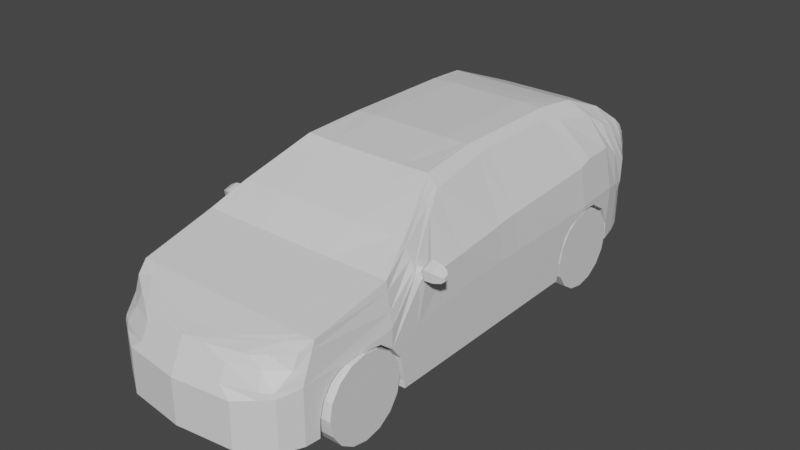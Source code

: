 # Source: MiniVan_Car.blend  (saved by Blender 2.80.75; exported with 4.5.12 LTS)
import bpy
from mathutils import Matrix  # noqa: F401  (used for matrix-valued properties, if any)

bpy.ops.wm.read_factory_settings(use_empty=True)
scene = bpy.context.scene
scene.name = 'Scene'

# ---- collections
col_collection = bpy.data.collections.new('Collection'); scene.collection.children.link(col_collection)

# ---- images (referenced by path relative to the original .blend; pixels are not part of the script)
import os
ASSET_DIR = os.environ.get("B2B_ASSET_DIR", "")  # directory of the original .blend (textures are referenced by path, not embedded)
HERE = os.path.dirname(os.path.abspath(__file__))  # packed textures are extracted next to this script under _unpacked/

def load_image(name, relpath, width, height, colorspace="sRGB"):
    """Load a texture the original file referenced (path relative to the .blend, or extracted next to this script)."""
    p = next((c for c in (os.path.join(HERE, relpath), os.path.join(ASSET_DIR, relpath)) if relpath and os.path.exists(c)), "")
    if p:
        img = bpy.data.images.load(p, check_existing=True)
        img.name = name
    else:  # same state as the original file: an image datablock whose file is absent (Cycles renders it pink)
        img = bpy.data.images.new(name, width, height)
        img.source = "FILE"
        img.filepath = "//" + (relpath or name)
    img.colorspace_settings.name = colorspace
    return img
img_minivan_car_texture_psd = load_image('MiniVan Car_Texture.psd', 'MiniVan Car_Texture.psd', 1024, 1024, 'sRGB')

# ---- materials (node trees are filled in below, after node groups)
mat_material = bpy.data.materials.new('Material')

# ---- material node trees
mat_material.use_nodes = True; mat_material.node_tree.nodes.clear()
_N = mat_material.node_tree.nodes; _L = mat_material.node_tree.links
n0 = _N.new('ShaderNodeOutputMaterial'); n0.name = 'Material Output'; n0.location = (300, 300)
n1 = _N.new('ShaderNodeBsdfPrincipled'); n1.name = 'Principled BSDF'; n1.location = (10, 300)
n1.distribution = 'GGX'
n1.subsurface_method = 'BURLEY'
n1.inputs[3].default_value = 1.45
n1.inputs[27].default_value = (0.0, 0.0, 0.0, 1.0)
n1.inputs[28].default_value = 1.0
n2 = _N.new('ShaderNodeTexImage'); n2.name = 'Image Texture'; n2.location = (-375, 261)
n2.image = img_minivan_car_texture_psd
_L.new(n1.outputs[0], n0.inputs[0])
n0.is_active_output = True

# ---- world
world_world = bpy.data.worlds.new('World'); scene.world = world_world
world_world.use_nodes = True; world_world.node_tree.nodes.clear()
_N = world_world.node_tree.nodes; _L = world_world.node_tree.links
n0 = _N.new('ShaderNodeOutputWorld'); n0.name = 'World Output'; n0.location = (300, 300)
n1 = _N.new('ShaderNodeBackground'); n1.name = 'Background'; n1.location = (10, 300)
n1.inputs[0].default_value = (0.05088, 0.05088, 0.05088, 1.0)
_L.new(n1.outputs[0], n0.inputs[0])
n0.is_active_output = True
world_world.color = (0.05088, 0.05088, 0.05088)
world_world.use_sun_shadow = False
world_world.sun_shadow_jitter_overblur = 0.0

# ---- meshes
me_cube_001 = bpy.data.meshes.new('Cube.001')
me_cube_001.from_pydata([(0.8071, 2.27, 0.4512), (0.8017, 2.399, -0.5036), (0.5696, -2.325, 0.08852), (0.5388, -2.515, -0.6454), (0.9445, -1.292, 0.3583), (1.0, -1.145, -0.6454), (0.6339, -0.4347, 0.8305), (1.0, -0.4347, -0.6454), (0.8504, -0.986, 0.5294), (1.0, -0.986, -0.6454), (1.0, 0.1354, -0.6454), (0.5955, 0.1354, 0.8712), (1.0, 0.3512, -0.6454), (0.5955, 0.3512, 0.8712), (1.0, 1.011, -0.6454), (0.5955, 1.206, 0.8712), (0.6293, 1.62, 0.8354), (0.608, 1.388, 0.858), (0.9299, 2.096, -0.5633), (0.7049, 1.997, 0.6821), (0.8994, 2.204, -0.5444), (0.7896, 2.218, 0.5082), (0.5388, -2.515, -0.3794), (0.8082, 2.386, 0.2189), (1.0, -1.292, -0.2086), (0.9898, -0.4347, 0.2357), (0.9965, -0.974, 0.2054), (0.9741, 0.1009, 0.2782), (0.9681, 0.3166, 0.2944), (0.9539, 1.381, 0.3329), (0.9181, 1.869, 0.3611), (0.9397, 1.535, 0.3714), (0.9231, 2.194, 0.1448), (0.8622, 2.285, 0.1986), (0.5388, -2.514, -0.2178), (0.8155, 2.329, 0.3556), (1.0, -1.292, -0.02686), (0.7346, -0.4347, 0.7235), (0.9564, -0.986, 0.3261), (0.6745, 0.1851, 0.7874), (0.6612, 0.3274, 0.8015), (0.6656, 1.168, 0.7968), (0.7751, 1.751, 0.6805), (0.7144, 1.349, 0.7449), (0.8615, 2.056, 0.4769), (0.8796, 2.209, 0.3214), (0.5388, -2.515, -0.5018), (0.7698, 2.462, -0.1855), (1.0, -0.4347, -0.1078), (1.0, -0.986, -0.224), (1.0, 0.1354, -0.1078), (1.0, 0.3512, -0.1078), (1.0, 1.206, -0.1511), (0.9655, 1.922, -0.1078), (0.9224, 2.133, -0.1856), (0.8582, 2.286, -0.2086), (0.9119, -2.019, 0.2016), (0.9119, -2.15, -0.6454), (0.9119, -2.15, -0.3705), (0.9119, -2.15, -0.1328), (0.9119, -2.15, -0.4973), (0.5388, -2.515, -0.4851), (0.7995, 2.403, -0.1391), (-0.003246, -2.03, -0.6454), (1.0, -0.4347, -0.06289), (1.0, -0.986, -0.1669), (1.0, 0.1307, -0.05671), (1.0, 0.3465, -0.05435), (1.0, 1.23, -0.04876), (0.9669, 1.914, -0.04346), (1.0, 1.41, -0.04316), (0.9171, 2.198, -0.0972), (0.8513, 2.309, -0.1204), (0.9119, -2.15, -0.48), (0.8653, -2.135, 0.1255), (0.8238, -2.334, -0.3749), (0.8238, -2.334, -0.1753), (0.8238, -2.334, -0.4995), (0.8238, -2.334, -0.6454), (0.8238, -2.334, -0.4825), (0.375, -1.292, 0.352), (0.375, -1.145, -0.6454), (0.375, 2.34, 0.4309), (0.202, -2.555, -0.6454), (0.375, 2.484, -0.5036), (0.202, -2.413, 0.07671), (0.375, -0.4347, -0.6454), (0.375, -0.4347, 0.8258), (0.375, -0.986, -0.6454), (0.375, -0.986, 0.5497), (0.375, 0.1354, 0.8818), (0.375, 0.1354, -0.6454), (0.375, 0.3512, -0.6454), (0.375, 0.3512, 0.8818), (0.375, 1.206, 0.8818), (0.375, 1.011, -0.6454), (0.375, 1.921, -0.5782), (0.375, 1.62, 0.8326), (0.375, 1.388, 0.8637), (0.375, 2.065, 0.6691), (0.375, 2.166, -0.5633), (0.375, 2.266, -0.5444), (0.375, 2.281, 0.4845), (0.375, 2.469, 0.2189), (0.202, -2.555, -0.3794), (0.375, 2.405, 0.3556), (0.202, -2.555, -0.2178), (0.202, -2.555, -0.5018), (0.375, 2.554, -0.1855), (0.342, -2.028, 0.2016), (0.342, -2.16, -0.6454), (0.202, -2.555, -0.4851), (0.375, 2.488, -0.1391), (0.3089, -2.291, 0.1173), (0.3089, -2.358, -0.6454), (0.4265, -2.419, 0.00847), (0.8136, 2.283, 0.4306), (0.9565, -1.292, 0.275), (0.6557, -0.4347, 0.8074), (0.8733, -0.986, 0.4854), (0.6126, 0.1462, 0.8531), (0.6097, 0.3461, 0.8562), (0.6107, 1.198, 0.8551), (0.6608, 1.648, 0.8019), (0.631, 1.379, 0.8336), (0.7431, 2.01, 0.6377), (0.8129, 2.216, 0.4678), (0.9119, -2.047, 0.1293), (0.8549, -2.187, 0.001037), (0.375, 2.354, 0.4147), (0.202, -2.429, 0.04301), (0.4267, -2.489, -0.1364), (0.811, 2.308, 0.3893), (0.9804, -1.292, 0.109), (0.6991, -0.4347, 0.7613), (0.919, -0.986, 0.3978), (0.6466, 0.1676, 0.8169), (0.638, 0.3358, 0.8261), (0.6409, 1.181, 0.823), (0.7237, 1.705, 0.7351), (0.6769, 1.363, 0.7848), (0.8194, 2.035, 0.5493), (0.8592, 2.212, 0.3873), (0.9119, -2.104, -0.01486), (0.8103, -2.331, -0.1298), (0.375, 2.382, 0.3822), (0.202, -2.514, -0.132), (0.8355, -1.292, 0.3571), (0.7244, 2.284, 0.4474), (0.4743, -2.523, -0.6454), (0.5843, -0.4347, 0.8296), (0.7594, -0.986, 0.5333), (0.5533, 0.1354, 0.8732), (0.5533, 0.3512, 0.8732), (0.5533, 1.206, 0.8732), (0.5806, 1.62, 0.8348), (0.5633, 1.388, 0.8591), (0.6417, 2.01, 0.6796), (0.7102, 2.23, 0.5037), (0.7253, 2.402, 0.2189), (0.7484, 2.343, 0.3556), (0.6942, 2.48, -0.1855), (0.8028, -2.02, 0.2016), (0.7182, 2.42, -0.1391), (0.7252, -2.118, 0.1615), (0.8803, -1.145, -0.6454), (0.72, 2.415, -0.5036), (0.5155, -2.337, 0.08979), (0.8803, -0.4347, -0.6454), (0.8803, -0.986, -0.6454), (0.8803, 0.1354, -0.6454), (0.8803, 0.3512, -0.6454), (0.8803, 1.011, -0.6454), (0.8236, 2.109, -0.5633), (0.799, 2.216, -0.5444), (0.4743, -2.523, -0.3794), (0.4743, -2.523, -0.2178), (0.4743, -2.523, -0.5018), (0.8028, -2.152, -0.6454), (0.4743, -2.523, -0.4851), (0.7252, -2.338, -0.6454), (0.3811, -2.422, 0.01304), (0.7296, 2.297, 0.4275), (0.74, 2.322, 0.388), (0.3813, -2.492, -0.1319), (0.6801, -2.257, 0.1011), (0.7033, -2.41, -0.3768), (0.7033, -2.41, -0.1933), (0.7033, -2.41, -0.5005), (0.7033, -2.41, -0.4836), (0.7033, -2.41, -0.6454), (0.2637, -2.343, 0.1019), (0.2637, -2.442, -0.6454), (0.6738, -2.321, 0.004179), (0.7186, -2.389, -0.1314), (0.6365, -2.211, 0.1307), (0.6191, -2.416, -0.6454), (1.0, -0.6044, -0.6454), (0.7005, -0.6044, 0.7378), (0.9929, -0.6044, 0.2232), (0.8028, -0.6044, 0.6012), (1.0, -0.6044, -0.1435), (1.0, -0.6044, -0.0949), (0.375, -0.6044, 0.7409), (0.375, -0.6044, -0.6454), (0.7226, -0.6044, 0.7083), (0.7667, -0.6044, 0.6494), (0.6382, -0.6044, 0.7384), (0.8803, -0.6044, -0.6454), (0.6696, 1.821, 0.7537), (0.9528, 1.984, -0.5703), (0.9208, 2.042, 0.2458), (0.8319, 1.913, 0.572), (0.9425, 2.034, -0.1492), (0.9404, 2.065, -0.0721), (0.375, 1.838, 0.7527), (0.375, 2.052, -0.5703), (0.7047, 1.841, 0.7144), (0.7747, 1.881, 0.6361), (0.6132, 1.828, 0.7521), (0.8421, 1.997, -0.5703), (0.9871, 1.593, -0.09306), (0.9736, 1.881, -0.3945), (0.9706, 1.897, -0.5757), (1.0, 1.396, -0.0896), (0.8586, 1.896, -0.5765), (0.9758, 1.796, -0.2206), (1.0, 1.037, -0.4091), (1.0, 1.105, -0.2474), (1.0, -1.208, -0.3211), (1.0, -1.19, -0.3455), (0.9631, -1.652, -0.09635), (0.9264, -2.009, -0.4823), (0.9258, -2.015, -0.6454), (0.9269, -2.004, -0.4629), (0.9302, -1.972, -0.3369), (0.9378, -1.898, -0.2086), (0.946, -1.818, -0.1439), (0.9877, -1.412, -0.1158), (0.9287, -1.986, -0.3792), (1.0, -1.147, -0.5757), (0.3559, -2.024, -0.6454), (0.8167, -2.016, -0.6454), (0.9919, -1.195, -0.4968), (0.9919, -1.225, -0.3475), (0.9919, -1.31, -0.2209), (0.9919, -1.436, -0.1363), (0.9919, -1.586, -0.1066), (0.9919, -1.735, -0.1363), (0.9919, -1.861, -0.2209), (0.9919, -1.946, -0.3475), (0.9919, -1.976, -0.4968), (0.9919, -1.946, -0.6461), (0.9919, -1.861, -0.7727), (0.9919, -1.735, -0.8572), (0.9919, -1.586, -0.8869), (0.9919, -1.436, -0.8572), (0.9919, -1.31, -0.7727), (0.9919, -1.225, -0.6461), (0.709, -1.195, -0.4968), (0.709, -1.225, -0.3475), (0.709, -1.31, -0.2209), (0.709, -1.436, -0.1363), (0.709, -1.586, -0.1066), (0.709, -1.735, -0.1363), (0.709, -1.861, -0.2209), (0.709, -1.946, -0.3475), (0.709, -1.976, -0.4968), (0.709, -1.946, -0.6461), (0.709, -1.861, -0.7727), (0.709, -1.735, -0.8572), (0.709, -1.586, -0.8869), (0.709, -1.436, -0.8572), (0.709, -1.31, -0.7727), (0.709, -1.225, -0.6461), (0.9919, 1.845, -0.4968), (0.9919, 1.816, -0.3475), (0.9919, 1.731, -0.2209), (0.9919, 1.605, -0.1363), (0.9919, 1.455, -0.1066), (0.9919, 1.306, -0.1363), (0.9919, 1.179, -0.2209), (0.9919, 1.095, -0.3475), (0.9919, 1.065, -0.4968), (0.9919, 1.095, -0.6461), (0.9919, 1.179, -0.7727), (0.9919, 1.306, -0.8572), (0.9919, 1.455, -0.8869), (0.9919, 1.605, -0.8572), (0.9919, 1.731, -0.7727), (0.9919, 1.816, -0.6461), (0.709, 1.845, -0.4968), (0.709, 1.816, -0.3475), (0.709, 1.731, -0.2209), (0.709, 1.605, -0.1363), (0.709, 1.455, -0.1066), (0.709, 1.306, -0.1363), (0.709, 1.179, -0.2209), (0.709, 1.095, -0.3475), (0.709, 1.065, -0.4968), (0.709, 1.095, -0.6461), (0.709, 1.179, -0.7727), (0.709, 1.306, -0.8572), (0.709, 1.455, -0.8869), (0.709, 1.605, -0.8572), (0.709, 1.731, -0.7727), (0.709, 1.816, -0.6461), (-0.001732, 1.206, -0.1511), (-0.001732, 1.593, -0.09306), (-0.001732, 1.881, -0.3945), (-0.001732, 1.396, -0.0896), (-0.001732, 1.037, -0.4091), (-0.001732, 1.105, -0.2474), (-0.00183, -1.208, -0.3211), (-0.00183, -1.19, -0.3455), (-0.00183, -1.652, -0.09635), (-0.00183, -2.009, -0.4823), (-0.00183, -2.004, -0.4629), (-0.00183, -1.972, -0.3369), (-0.00183, -1.898, -0.2086), (-0.00183, -1.818, -0.1439), (-0.00183, -1.412, -0.1158), (-0.00183, -1.986, -0.3792), (-0.00183, -1.147, -0.5757), (1.004, -0.9102, 0.184), (0.9697, -0.984, 0.2861), (0.955, -0.9216, 0.3204), (0.9769, -0.8491, 0.2672), (0.9896, -0.8519, 0.229), (1.005, -0.9388, 0.2464), (1.008, -0.8904, 0.2305), (0.9935, -0.9509, 0.3066), (0.9888, -0.9074, 0.3322), (0.9961, -0.8501, 0.2925), (1.001, -0.8499, 0.264), (1.174, -0.9395, 0.2598), (1.175, -0.8652, 0.2433), (1.173, -0.9517, 0.3218), (1.172, -0.8652, 0.3482), (1.173, -0.8652, 0.3073), (1.174, -0.8652, 0.2779), (1.039, -0.8652, 0.278), (1.038, -0.8652, 0.3258), (1.036, -0.8652, 0.3924), (1.038, -0.9854, 0.3494), (1.041, -0.8652, 0.2217), (1.04, -0.9655, 0.2485), (1.111, -0.8652, 0.2242), (1.107, -0.8652, 0.3822), (1.11, -0.8652, 0.2763), (1.109, -0.8652, 0.3205), (1.108, -0.9789, 0.3424), (1.111, -0.9605, 0.249), (1.194, -0.9175, 0.2763), (1.194, -0.8802, 0.268), (1.193, -0.9237, 0.3075), (1.193, -0.8802, 0.3208), (1.193, -0.8802, 0.3002), (1.193, -0.8802, 0.2854), (1.001, -0.8336, 0.1938), (0.9319, -0.9252, 0.3699), (0.0, -2.58, -0.6454), (0.0, 2.359, 0.4309), (0.0, 2.502, -0.5036), (0.0, -2.437, 0.07671), (-0.8071, 2.27, 0.4512), (-0.8017, 2.399, -0.5036), (-0.5696, -2.325, 0.08852), (-0.5388, -2.515, -0.6454), (0.0, -1.292, 0.352), (0.0, -1.145, -0.6454), (-0.9445, -1.292, 0.3583), (-1.0, -1.145, -0.6454), (0.0, -0.4347, -0.6454), (-0.6339, -0.4347, 0.8305), (0.0, -0.4347, 0.8258), (-1.0, -0.4347, -0.6454), (0.0, -0.986, -0.6454), (-0.8504, -0.986, 0.5294), (0.0, -0.986, 0.5497), (-1.0, -0.986, -0.6454), (0.0, 0.1354, -0.6454), (-1.0, 0.1354, -0.6454), (-0.5955, 0.1354, 0.8712), (0.0, 0.1354, 0.8818), (-1.0, 0.3512, -0.6454), (0.0, 0.3512, -0.6454), (-0.5955, 0.3512, 0.8712), (0.0, 0.3512, 0.8818), (-1.0, 1.011, -0.6454), (0.0, 1.011, -0.6454), (-0.5955, 1.206, 0.8712), (0.0, 1.206, 0.8818), (0.0, 1.921, -0.5782), (-0.6293, 1.62, 0.8354), (0.0, 1.62, 0.8326), (-0.608, 1.388, 0.858), (0.0, 1.388, 0.8637), (-0.9299, 2.096, -0.5633), (0.0, 2.166, -0.5633), (-0.7049, 1.997, 0.6821), (0.0, 2.065, 0.6691), (-0.8994, 2.204, -0.5444), (0.0, 2.285, -0.5444), (-0.7896, 2.218, 0.5082), (0.0, 2.3, 0.4845), (0.0, 2.488, 0.2189), (-0.5388, -2.515, -0.3794), (-0.8082, 2.386, 0.2189), (-1.0, -1.292, -0.2086), (0.0, -2.58, -0.3794), (-0.9898, -0.4347, 0.2357), (-0.9965, -0.974, 0.2054), (-0.9741, 0.1009, 0.2782), (-0.9681, 0.3166, 0.2944), (-0.9539, 1.381, 0.3329), (-0.9181, 1.869, 0.3611), (-0.9397, 1.535, 0.3714), (-0.9231, 2.194, 0.1448), (-0.8622, 2.285, 0.1986), (0.0, 2.424, 0.3556), (-0.5388, -2.514, -0.2178), (-0.8155, 2.329, 0.3556), (-1.0, -1.292, -0.02686), (0.0, -2.58, -0.2178), (-0.7346, -0.4347, 0.7235), (-0.9564, -0.986, 0.3261), (-0.6745, 0.1851, 0.7874), (-0.6612, 0.3274, 0.8015), (-0.6656, 1.168, 0.7968), (-0.7751, 1.751, 0.6805), (-0.7144, 1.349, 0.7449), (-0.8615, 2.056, 0.4769), (-0.8796, 2.209, 0.3214), (0.0, 2.573, -0.1855), (-0.5388, -2.515, -0.5018), (-0.7698, 2.462, -0.1855), (0.0, -2.58, -0.5018), (-1.0, -0.4347, -0.1078), (-1.0, -0.986, -0.224), (-1.0, 0.1354, -0.1078), (-1.0, 0.3512, -0.1078), (-1.0, 1.206, -0.1511), (-0.9655, 1.922, -0.1078), (-0.9224, 2.133, -0.1856), (-0.8582, 2.286, -0.2086), (-0.9119, -2.019, 0.2016), (0.0, -2.166, -0.6454), (0.0, -2.034, 0.2016), (-0.9119, -2.15, -0.6454), (-0.9119, -2.15, -0.3705), (-0.9119, -2.15, -0.1328), (-0.9119, -2.15, -0.4973), (0.0, 2.507, -0.1391), (-0.5388, -2.515, -0.4851), (-0.7995, 2.403, -0.1391), (0.0, -2.58, -0.4851), (-1.0, -0.4347, -0.06289), (-1.0, -0.986, -0.1669), (-1.0, 0.1307, -0.05671), (-1.0, 0.3465, -0.05435), (-1.0, 1.23, -0.04876), (-0.9669, 1.914, -0.04346), (-1.0, 1.41, -0.04316), (-0.9171, 2.198, -0.0972), (-0.8513, 2.309, -0.1204), (-0.9119, -2.15, -0.48), (-0.8653, -2.135, 0.1255), (0.0, -2.373, -0.6454), (0.0, -2.306, 0.1119), (-0.8238, -2.334, -0.3749), (-0.8238, -2.334, -0.1753), (-0.8238, -2.334, -0.4995), (-0.8238, -2.334, -0.6454), (-0.8238, -2.334, -0.4825), (-0.375, -1.292, 0.352), (-0.375, -1.145, -0.6454), (-0.375, 2.34, 0.4309), (-0.202, -2.555, -0.6454), (-0.375, 2.484, -0.5036), (-0.202, -2.413, 0.07671), (-0.375, -0.4347, -0.6454), (-0.375, -0.4347, 0.8258), (-0.375, -0.986, -0.6454), (-0.375, -0.986, 0.5497), (-0.375, 0.1354, 0.8818), (-0.375, 0.1354, -0.6454), (-0.375, 0.3512, -0.6454), (-0.375, 0.3512, 0.8818), (-0.375, 1.206, 0.8818), (-0.375, 1.011, -0.6454), (-0.375, 1.921, -0.5782), (-0.375, 1.62, 0.8326), (-0.375, 1.388, 0.8637), (-0.375, 2.065, 0.6691), (-0.375, 2.166, -0.5633), (-0.375, 2.266, -0.5444), (-0.375, 2.281, 0.4845), (-0.375, 2.469, 0.2189), (-0.202, -2.555, -0.3794), (-0.375, 2.405, 0.3556), (-0.202, -2.555, -0.2178), (-0.202, -2.555, -0.5018), (-0.375, 2.554, -0.1855), (-0.342, -2.028, 0.2016), (-0.342, -2.16, -0.6454), (-0.202, -2.555, -0.4851), (-0.375, 2.488, -0.1391), (-0.3089, -2.291, 0.1173), (-0.3089, -2.358, -0.6454), (0.0, 2.373, 0.4147), (-0.4265, -2.419, 0.00847), (-0.8136, 2.283, 0.4306), (-0.9565, -1.292, 0.275), (0.0, -2.449, 0.05299), (-0.6557, -0.4347, 0.8074), (-0.8733, -0.986, 0.4854), (-0.6126, 0.1462, 0.8531), (-0.6097, 0.3461, 0.8562), (-0.6107, 1.198, 0.8551), (-0.6608, 1.648, 0.8019), (-0.631, 1.379, 0.8336), (-0.7431, 2.01, 0.6377), (-0.8129, 2.216, 0.4678), (-0.9119, -2.047, 0.1293), (-0.8549, -2.187, 0.001037), (-0.375, 2.354, 0.4147), (-0.202, -2.429, 0.04301), (0.0, 2.401, 0.3822), (-0.4267, -2.489, -0.1364), (-0.811, 2.308, 0.3893), (-0.9804, -1.292, 0.109), (0.0, -2.539, -0.1342), (-0.6991, -0.4347, 0.7613), (-0.919, -0.986, 0.3978), (-0.6466, 0.1676, 0.8169), (-0.638, 0.3358, 0.8261), (-0.6409, 1.181, 0.823), (-0.7237, 1.705, 0.7351), (-0.6769, 1.363, 0.7848), (-0.8194, 2.035, 0.5493), (-0.8592, 2.212, 0.3873), (-0.9119, -2.104, -0.01486), (-0.8103, -2.331, -0.1298), (-0.375, 2.382, 0.3822), (-0.202, -2.514, -0.132), (-0.8355, -1.292, 0.3571), (-0.7244, 2.284, 0.4474), (-0.4743, -2.523, -0.6454), (-0.5843, -0.4347, 0.8296), (-0.7594, -0.986, 0.5333), (-0.5533, 0.1354, 0.8732), (-0.5533, 0.3512, 0.8732), (-0.5533, 1.206, 0.8732), (-0.5806, 1.62, 0.8348), (-0.5633, 1.388, 0.8591), (-0.6417, 2.01, 0.6796), (-0.7102, 2.23, 0.5037), (-0.7253, 2.402, 0.2189), (-0.7484, 2.343, 0.3556), (-0.6942, 2.48, -0.1855), (-0.8028, -2.02, 0.2016), (-0.7182, 2.42, -0.1391), (-0.7252, -2.118, 0.1615), (-0.8803, -1.145, -0.6454), (-0.72, 2.415, -0.5036), (-0.5155, -2.337, 0.08979), (-0.8803, -0.4347, -0.6454), (-0.8803, -0.986, -0.6454), (-0.8803, 0.1354, -0.6454), (-0.8803, 0.3512, -0.6454), (-0.8803, 1.011, -0.6454), (-0.8236, 2.109, -0.5633), (-0.799, 2.216, -0.5444), (-0.4743, -2.523, -0.3794), (-0.4743, -2.523, -0.2178), (-0.4743, -2.523, -0.5018), (-0.8028, -2.152, -0.6454), (-0.4743, -2.523, -0.4851), (-0.7252, -2.338, -0.6454), (-0.3811, -2.422, 0.01304), (-0.7296, 2.297, 0.4275), (-0.74, 2.322, 0.388), (-0.3813, -2.492, -0.1319), (-0.6801, -2.257, 0.1011), (0.0, -2.46, -0.6454), (0.0, -2.361, 0.09653), (-0.7033, -2.41, -0.3768), (-0.7033, -2.41, -0.1933), (-0.7033, -2.41, -0.5005), (-0.7033, -2.41, -0.4836), (-0.7033, -2.41, -0.6454), (-0.2637, -2.343, 0.1019), (-0.2637, -2.442, -0.6454), (-0.6738, -2.321, 0.004179), (-0.7186, -2.389, -0.1314), (-0.6365, -2.211, 0.1307), (-0.6191, -2.416, -0.6454), (-1.0, -0.6044, -0.6454), (0.0, -0.6044, -0.6454), (-0.7005, -0.6044, 0.7378), (0.0, -0.6044, 0.7409), (-0.9929, -0.6044, 0.2232), (-0.8028, -0.6044, 0.6012), (-1.0, -0.6044, -0.1435), (-1.0, -0.6044, -0.0949), (-0.375, -0.6044, 0.7409), (-0.375, -0.6044, -0.6454), (-0.7226, -0.6044, 0.7083), (-0.7667, -0.6044, 0.6494), (-0.6382, -0.6044, 0.7384), (-0.8803, -0.6044, -0.6454), (0.0, 2.052, -0.5703), (-0.6696, 1.821, 0.7537), (0.0, 1.857, 0.7455), (-0.9528, 1.984, -0.5703), (-0.9208, 2.042, 0.2458), (-0.8319, 1.913, 0.572), (-0.9425, 2.034, -0.1492), (-0.9404, 2.065, -0.0721), (-0.375, 1.838, 0.7527), (-0.375, 2.052, -0.5703), (-0.7047, 1.841, 0.7144), (-0.7747, 1.881, 0.6361), (-0.6132, 1.828, 0.7521), (-0.8421, 1.997, -0.5703), (-0.9871, 1.593, -0.09306), (-0.9736, 1.881, -0.3945), (-0.9706, 1.897, -0.5757), (-1.0, 1.396, -0.0896), (-0.8586, 1.896, -0.5765), (-0.9758, 1.796, -0.2206), (-1.0, 1.037, -0.4091), (-1.0, 1.105, -0.2474), (-1.0, -1.208, -0.3211), (-1.0, -1.19, -0.3455), (-0.9631, -1.652, -0.09635), (-0.9264, -2.009, -0.4823), (-0.9258, -2.015, -0.6454), (-0.9269, -2.004, -0.4629), (-0.9302, -1.972, -0.3369), (-0.9378, -1.898, -0.2086), (-0.946, -1.818, -0.1439), (-0.9877, -1.412, -0.1158), (-0.9287, -1.986, -0.3792), (-1.0, -1.147, -0.5757), (-0.3559, -2.024, -0.6454), (-0.8167, -2.016, -0.6454), (-0.9919, -1.195, -0.4968), (-0.9919, -1.225, -0.3475), (-0.9919, -1.31, -0.2209), (-0.9919, -1.436, -0.1363), (-0.9919, -1.586, -0.1066), (-0.9919, -1.735, -0.1363), (-0.9919, -1.861, -0.2209), (-0.9919, -1.946, -0.3475), (-0.9919, -1.976, -0.4968), (-0.9919, -1.946, -0.6461), (-0.9919, -1.861, -0.7727), (-0.9919, -1.735, -0.8572), (-0.9919, -1.586, -0.8869), (-0.9919, -1.436, -0.8572), (-0.9919, -1.31, -0.7727), (-0.9919, -1.225, -0.6461), (-0.709, -1.195, -0.4968), (-0.709, -1.225, -0.3475), (-0.709, -1.31, -0.2209), (-0.709, -1.436, -0.1363), (-0.709, -1.586, -0.1066), (-0.709, -1.735, -0.1363), (-0.709, -1.861, -0.2209), (-0.709, -1.946, -0.3475), (-0.709, -1.976, -0.4968), (-0.709, -1.946, -0.6461), (-0.709, -1.861, -0.7727), (-0.709, -1.735, -0.8572), (-0.709, -1.586, -0.8869), (-0.709, -1.436, -0.8572), (-0.709, -1.31, -0.7727), (-0.709, -1.225, -0.6461), (-0.9919, 1.845, -0.4968), (-0.9919, 1.816, -0.3475), (-0.9919, 1.731, -0.2209), (-0.9919, 1.605, -0.1363), (-0.9919, 1.455, -0.1066), (-0.9919, 1.306, -0.1363), (-0.9919, 1.179, -0.2209), (-0.9919, 1.095, -0.3475), (-0.9919, 1.065, -0.4968), (-0.9919, 1.095, -0.6461), (-0.9919, 1.179, -0.7727), (-0.9919, 1.306, -0.8572), (-0.9919, 1.455, -0.8869), (-0.9919, 1.605, -0.8572), (-0.9919, 1.731, -0.7727), (-0.9919, 1.816, -0.6461), (-0.709, 1.845, -0.4968), (-0.709, 1.816, -0.3475), (-0.709, 1.731, -0.2209), (-0.709, 1.605, -0.1363), (-0.709, 1.455, -0.1066), (-0.709, 1.306, -0.1363), (-0.709, 1.179, -0.2209), (-0.709, 1.095, -0.3475), (-0.709, 1.065, -0.4968), (-0.709, 1.095, -0.6461), (-0.709, 1.179, -0.7727), (-0.709, 1.306, -0.8572), (-0.709, 1.455, -0.8869), (-0.709, 1.605, -0.8572), (-0.709, 1.731, -0.7727), (-0.709, 1.816, -0.6461), (0.001732, 1.796, -0.2206), (0.00183, -1.292, -0.2086), (-1.004, -0.9102, 0.184), (-0.9697, -0.984, 0.2861), (-0.955, -0.9216, 0.3204), (-0.9769, -0.8491, 0.2672), (-0.9896, -0.8519, 0.229), (-1.005, -0.9388, 0.2464), (-1.008, -0.8904, 0.2305), (-0.9935, -0.9509, 0.3066), (-0.9888, -0.9074, 0.3322), (-0.9961, -0.8501, 0.2925), (-1.001, -0.8499, 0.264), (-1.174, -0.9395, 0.2598), (-1.175, -0.8652, 0.2433), (-1.173, -0.9517, 0.3218), (-1.172, -0.8652, 0.3482), (-1.173, -0.8652, 0.3073), (-1.174, -0.8652, 0.2779), (-1.039, -0.8652, 0.278), (-1.038, -0.8652, 0.3258), (-1.036, -0.8652, 0.3924), (-1.038, -0.9854, 0.3494), (-1.041, -0.8652, 0.2217), (-1.04, -0.9655, 0.2485), (-1.111, -0.8652, 0.2242), (-1.107, -0.8652, 0.3822), (-1.11, -0.8652, 0.2763), (-1.109, -0.8652, 0.3205), (-1.108, -0.9789, 0.3424), (-1.111, -0.9605, 0.249), (-1.194, -0.9175, 0.2763), (-1.194, -0.8802, 0.268), (-1.193, -0.9237, 0.3075), (-1.193, -0.8802, 0.3208), (-1.193, -0.8802, 0.3002), (-1.193, -0.8802, 0.2854), (-1.001, -0.8336, 0.1938), (-0.9319, -0.9252, 0.3699)], [], [(120, 11, 6, 118), (89, 379, 369, 80), (130, 85, 364, 514), (196, 190, 3, 149), (169, 9, 5, 165), (119, 8, 4, 117), (182, 148, 0, 116), (193, 185, 2, 115), (170, 10, 7, 168), (191, 586, 364, 85), (90, 384, 375, 87), (205, 198, 8, 119), (208, 197, 9, 169), (203, 601, 379, 89), (93, 388, 384, 90), (171, 12, 10, 170), (121, 13, 11, 120), (122, 15, 13, 121), (172, 14, 12, 171), (94, 392, 388, 93), (98, 397, 392, 94), (124, 17, 15, 122), (217, 209, 16, 123), (220, 210, 223, 225), (215, 614, 395, 97), (123, 16, 17, 124), (97, 395, 397, 98), (102, 405, 401, 99), (174, 20, 18, 173), (126, 21, 19, 125), (116, 0, 21, 126), (166, 1, 20, 174), (82, 362, 405, 102), (62, 23, 33, 72), (72, 33, 32, 71), (69, 30, 31, 70), (214, 211, 30, 69), (70, 31, 29, 68), (68, 29, 28, 67), (67, 28, 27, 66), (202, 199, 359, 324, 26, 65), (189, 186, 22, 61), (163, 159, 23, 62), (65, 26, 24, 229), (111, 104, 410, 456), (66, 27, 25, 64), (23, 35, 45, 33), (33, 45, 44, 32), (30, 42, 43, 31), (211, 212, 42, 30), (31, 43, 41, 29), (29, 41, 40, 28), (28, 40, 39, 27), (324, 359, 328), (186, 187, 34, 22), (159, 160, 35, 23), (26, 325, 38, 36, 24), (104, 106, 424, 410), (27, 39, 37, 25), (10, 50, 48, 7), (83, 107, 437, 361), (9, 49, 230, 240, 5), (166, 161, 47, 1), (190, 188, 46, 3), (197, 201, 49, 9), (12, 51, 50, 10), (210, 213, 53, 222, 223), (20, 55, 54, 18), (1, 47, 55, 20), (80, 369, 448, 109), (117, 4, 56, 127), (50, 66, 64, 48), (107, 111, 456, 437), (49, 65, 229, 230), (161, 163, 62, 47), (188, 189, 61, 46), (201, 202, 65, 49), (51, 67, 66, 50), (52, 68, 67, 51), (213, 214, 69, 53), (53, 69, 70, 224, 221), (55, 72, 71, 54), (47, 62, 72, 55), (60, 73, 79, 77), (57, 60, 77, 78), (58, 59, 76, 75), (73, 58, 75, 79), (109, 448, 469, 113), (127, 56, 74, 128), (178, 57, 78, 180), (447, 110, 114, 468), (162, 109, 113, 164), (434, 453, 112, 108), (177, 179, 111, 107), (147, 80, 109, 162), (363, 434, 108, 84), (149, 177, 107, 83), (175, 176, 106, 104), (406, 420, 105, 103), (179, 175, 104, 111), (453, 406, 103, 112), (148, 82, 102, 158), (363, 84, 101, 403), (403, 101, 100, 399), (158, 102, 99, 157), (155, 97, 98, 156), (219, 215, 97, 155), (612, 216, 96, 393), (156, 98, 94, 154), (154, 94, 93, 153), (390, 95, 92, 386), (386, 92, 91, 381), (153, 93, 90, 152), (207, 203, 89, 151), (599, 204, 88, 377), (152, 90, 87, 150), (195, 191, 85, 167), (381, 91, 86, 373), (510, 362, 82, 129), (377, 88, 81, 370), (585, 192, 83, 361), (181, 167, 85, 130), (151, 89, 80, 147), (184, 181, 130, 146), (528, 510, 129, 145), (143, 127, 128, 144), (133, 117, 127, 143), (132, 116, 126, 142), (142, 126, 125, 141), (139, 123, 124, 140), (218, 217, 123, 139), (140, 124, 122, 138), (138, 122, 121, 137), (137, 121, 120, 136), (206, 205, 119, 135), (194, 193, 115, 131), (183, 182, 116, 132), (135, 119, 117, 133), (146, 130, 514, 532), (136, 120, 118, 134), (39, 136, 134, 37), (106, 146, 532, 424), (38, 135, 133, 36), (160, 183, 132, 35), (187, 194, 131, 34), (200, 206, 135, 38, 360), (40, 137, 136, 39), (41, 138, 137, 40), (43, 140, 138, 41), (212, 218, 139, 42), (42, 139, 140, 43), (45, 142, 141, 44), (35, 132, 142, 45), (36, 133, 143, 59, 231), (59, 143, 144, 76), (420, 528, 145, 105), (176, 184, 146, 106), (34, 131, 184, 176), (105, 145, 183, 160), (145, 129, 182, 183), (131, 115, 181, 184), (8, 151, 147, 4), (115, 2, 167, 181), (185, 195, 167, 2), (11, 152, 150, 6), (198, 207, 151, 8), (13, 153, 152, 11), (15, 154, 153, 13), (17, 156, 154, 15), (209, 219, 155, 16), (16, 155, 156, 17), (21, 158, 157, 19), (0, 148, 158, 21), (61, 22, 175, 179), (22, 34, 176, 175), (3, 46, 177, 149), (4, 147, 162, 56), (46, 61, 179, 177), (56, 162, 164, 74), (110, 178, 180, 114), (108, 112, 163, 161), (235, 236, 237, 231, 59, 58), (84, 108, 161, 166), (103, 105, 160, 159), (112, 103, 159, 163), (84, 166, 174, 101), (101, 174, 173, 100), (216, 220, 225, 96), (95, 172, 171, 92), (92, 171, 170, 91), (204, 208, 169, 88), (91, 170, 168, 86), (129, 82, 148, 182), (88, 169, 165, 81), (192, 196, 149, 83), (114, 180, 196, 192), (74, 164, 195, 185), (76, 144, 194, 187), (144, 128, 193, 194), (468, 114, 192, 585), (164, 113, 191, 195), (77, 79, 189, 188), (78, 77, 188, 190), (75, 76, 187, 186), (79, 75, 186, 189), (113, 469, 586, 191), (128, 74, 185, 193), (180, 78, 190, 196), (86, 168, 208, 204), (6, 150, 207, 198), (37, 134, 206, 200), (134, 118, 205, 206), (373, 86, 204, 599), (150, 87, 203, 207), (48, 64, 202, 201), (7, 48, 201, 197), (25, 37, 200, 199), (64, 25, 199, 202), (87, 375, 601, 203), (168, 7, 197, 208), (118, 6, 198, 205), (100, 173, 220, 216), (19, 157, 219, 209), (44, 141, 218, 212), (141, 125, 217, 218), (399, 100, 216, 612), (157, 99, 215, 219), (54, 71, 214, 213), (18, 54, 213, 210), (32, 44, 212, 211), (71, 32, 211, 214), (99, 401, 614, 215), (173, 18, 210, 220), (125, 19, 209, 217), (221, 226, 222, 53), (14, 227, 228, 52, 51, 12), (224, 70, 68, 52), (231, 238, 24, 36), (110, 447, 63, 241), (234, 239, 235, 58, 73), (178, 110, 241, 242), (232, 234, 73, 60), (57, 178, 242, 233), (233, 232, 60, 57), (244, 245, 246, 247, 248, 249, 250, 251, 252, 253, 254, 255, 256, 257, 258, 243), (260, 259, 274, 273, 272, 271, 270, 269, 268, 267, 266, 265, 264, 263, 262, 261), (254, 253, 269, 270), (247, 246, 262, 263), (255, 254, 270, 271), (248, 247, 263, 264), (256, 255, 271, 272), (249, 248, 264, 265), (257, 256, 272, 273), (250, 249, 265, 266), (258, 257, 273, 274), (251, 250, 266, 267), (244, 243, 259, 260), (243, 258, 274, 259), (252, 251, 267, 268), (245, 244, 260, 261), (253, 252, 268, 269), (246, 245, 261, 262), (276, 277, 278, 279, 280, 281, 282, 283, 284, 285, 286, 287, 288, 289, 290, 275), (292, 291, 306, 305, 304, 303, 302, 301, 300, 299, 298, 297, 296, 295, 294, 293), (286, 285, 301, 302), (279, 278, 294, 295), (287, 286, 302, 303), (280, 279, 295, 296), (288, 287, 303, 304), (281, 280, 296, 297), (289, 288, 304, 305), (282, 281, 297, 298), (290, 289, 305, 306), (283, 282, 298, 299), (276, 275, 291, 292), (275, 290, 306, 291), (284, 283, 299, 300), (277, 276, 292, 293), (285, 284, 300, 301), (278, 277, 293, 294), (221, 224, 310, 308), (226, 221, 308, 712), (228, 227, 311, 312), (224, 52, 307, 310), (222, 226, 712, 309), (52, 228, 312, 307), (390, 311, 227, 14, 172, 95), (96, 225, 223, 222, 309, 393), (236, 235, 318, 319), (231, 237, 320, 315), (234, 232, 316, 317), (239, 234, 317, 322), (237, 236, 319, 320), (240, 230, 314, 323), (235, 239, 322, 318), (24, 238, 321, 713), (230, 229, 313, 314), (229, 24, 713, 313), (238, 231, 315, 321), (81, 165, 5, 240, 323, 370), (233, 242, 241, 63, 316, 232), (332, 331, 344, 343), (324, 328, 334, 330), (327, 326, 332, 333), (26, 324, 330, 329), (328, 327, 333, 334), (325, 26, 329, 331), (326, 325, 331, 332), (349, 350, 339, 340), (347, 349, 340, 336), (329, 330, 345, 346), (330, 334, 341, 345), (352, 347, 336, 335), (351, 352, 335, 337), (333, 332, 343, 342), (342, 343, 348, 350), (348, 351, 337, 338), (331, 329, 346, 344), (350, 348, 338, 339), (334, 333, 342, 341), (343, 344, 351, 348), (344, 346, 352, 351), (346, 345, 347, 352), (345, 341, 349, 347), (341, 342, 350, 349), (338, 337, 355, 356), (340, 339, 357, 358), (336, 340, 358, 354), (337, 335, 353, 355), (339, 338, 356, 357), (335, 336, 354, 353), (353, 354, 358, 357, 356, 355), (360, 38, 325, 326), (199, 200, 360, 326, 327, 328, 359), (517, 515, 374, 383), (484, 475, 369, 379), (527, 514, 364, 480), (597, 548, 368, 591), (568, 564, 372, 380), (516, 513, 371, 378), (581, 512, 365, 547), (594, 511, 367, 584), (569, 567, 376, 382), (592, 480, 364, 586), (485, 482, 375, 384), (608, 516, 378, 600), (611, 568, 380, 598), (606, 484, 379, 601), (488, 485, 384, 388), (570, 569, 382, 385), (518, 517, 383, 387), (519, 518, 387, 391), (571, 570, 385, 389), (489, 488, 388, 392), (493, 489, 392, 397), (521, 519, 391, 396), (622, 520, 394, 613), (625, 630, 628, 615), (620, 492, 395, 614), (520, 521, 396, 394), (492, 493, 397, 395), (497, 494, 401, 405), (573, 572, 398, 402), (523, 522, 400, 404), (512, 523, 404, 365), (565, 573, 402, 366), (477, 497, 405, 362), (455, 465, 419, 408), (465, 464, 418, 419), (462, 463, 417, 416), (619, 462, 416, 616), (463, 461, 415, 417), (461, 460, 414, 415), (460, 459, 413, 414), (605, 458, 412, 714, 749, 602), (590, 454, 407, 587), (562, 455, 408, 558), (458, 634, 409, 412), (506, 456, 410, 499), (459, 457, 411, 413), (408, 419, 433, 422), (419, 418, 432, 433), (416, 417, 431, 430), (616, 416, 430, 617), (417, 415, 429, 431), (415, 414, 428, 429), (414, 413, 427, 428), (714, 718, 749), (587, 407, 421, 588), (558, 408, 422, 559), (412, 409, 423, 426, 715), (499, 410, 424, 501), (413, 411, 425, 427), (382, 376, 438, 440), (478, 361, 437, 502), (380, 372, 645, 635, 439), (565, 366, 436, 560), (591, 368, 435, 589), (598, 380, 439, 604), (385, 382, 440, 441), (615, 628, 627, 443, 618), (402, 398, 444, 445), (366, 402, 445, 436), (475, 504, 448, 369), (513, 524, 446, 371), (440, 438, 457, 459), (502, 437, 456, 506), (439, 635, 634, 458), (560, 436, 455, 562), (589, 435, 454, 590), (604, 439, 458, 605), (441, 440, 459, 460), (442, 441, 460, 461), (618, 443, 462, 619), (443, 626, 629, 463, 462), (445, 444, 464, 465), (436, 445, 465, 455), (452, 472, 474, 466), (449, 473, 472, 452), (450, 470, 471, 451), (466, 474, 470, 450), (504, 508, 469, 448), (524, 525, 467, 446), (577, 579, 473, 449), (447, 468, 509, 505), (561, 563, 508, 504), (434, 503, 507, 453), (576, 502, 506, 578), (546, 561, 504, 475), (363, 479, 503, 434), (548, 478, 502, 576), (574, 499, 501, 575), (406, 498, 500, 420), (578, 506, 499, 574), (453, 507, 498, 406), (547, 557, 497, 477), (363, 403, 496, 479), (403, 399, 495, 496), (557, 556, 494, 497), (554, 555, 493, 492), (624, 554, 492, 620), (612, 393, 491, 621), (555, 553, 489, 493), (553, 552, 488, 489), (390, 386, 487, 490), (386, 381, 486, 487), (552, 551, 485, 488), (610, 550, 484, 606), (599, 377, 483, 607), (551, 549, 482, 485), (596, 566, 480, 592), (381, 373, 481, 486), (510, 526, 477, 362), (377, 370, 476, 483), (585, 361, 478, 593), (580, 527, 480, 566), (550, 546, 475, 484), (583, 545, 527, 580), (528, 544, 526, 510), (542, 543, 525, 524), (531, 542, 524, 513), (530, 541, 523, 512), (541, 540, 522, 523), (538, 539, 521, 520), (623, 538, 520, 622), (539, 537, 519, 521), (537, 536, 518, 519), (536, 535, 517, 518), (609, 534, 516, 608), (595, 529, 511, 594), (582, 530, 512, 581), (534, 531, 513, 516), (545, 532, 514, 527), (535, 533, 515, 517), (427, 425, 533, 535), (501, 424, 532, 545), (426, 423, 531, 534), (559, 422, 530, 582), (588, 421, 529, 595), (603, 750, 426, 534, 609), (428, 427, 535, 536), (429, 428, 536, 537), (431, 429, 537, 539), (617, 430, 538, 623), (430, 431, 539, 538), (433, 432, 540, 541), (422, 433, 541, 530), (423, 636, 451, 542, 531), (451, 471, 543, 542), (420, 500, 544, 528), (575, 501, 545, 583), (421, 575, 583, 529), (500, 559, 582, 544), (544, 582, 581, 526), (529, 583, 580, 511), (378, 371, 546, 550), (511, 580, 566, 367), (584, 367, 566, 596), (383, 374, 549, 551), (600, 378, 550, 610), (387, 383, 551, 552), (391, 387, 552, 553), (396, 391, 553, 555), (613, 394, 554, 624), (394, 396, 555, 554), (404, 400, 556, 557), (365, 404, 557, 547), (454, 578, 574, 407), (407, 574, 575, 421), (368, 548, 576, 435), (371, 446, 561, 546), (435, 576, 578, 454), (446, 467, 563, 561), (505, 509, 579, 577), (503, 560, 562, 507), (640, 450, 451, 636, 642, 641), (479, 565, 560, 503), (498, 558, 559, 500), (507, 562, 558, 498), (479, 496, 573, 565), (496, 495, 572, 573), (621, 491, 630, 625), (490, 487, 570, 571), (487, 486, 569, 570), (607, 483, 568, 611), (486, 481, 567, 569), (526, 581, 547, 477), (483, 476, 564, 568), (593, 478, 548, 597), (509, 593, 597, 579), (467, 584, 596, 563), (471, 588, 595, 543), (543, 595, 594, 525), (468, 585, 593, 509), (563, 596, 592, 508), (472, 589, 590, 474), (473, 591, 589, 472), (470, 587, 588, 471), (474, 590, 587, 470), (508, 592, 586, 469), (525, 594, 584, 467), (579, 597, 591, 473), (481, 607, 611, 567), (374, 600, 610, 549), (425, 603, 609, 533), (533, 609, 608, 515), (373, 599, 607, 481), (549, 610, 606, 482), (438, 604, 605, 457), (376, 598, 604, 438), (411, 602, 603, 425), (457, 605, 602, 411), (482, 606, 601, 375), (567, 611, 598, 376), (515, 608, 600, 374), (495, 621, 625, 572), (400, 613, 624, 556), (432, 617, 623, 540), (540, 623, 622, 522), (399, 612, 621, 495), (556, 624, 620, 494), (444, 618, 619, 464), (398, 615, 618, 444), (418, 616, 617, 432), (464, 619, 616, 418), (494, 620, 614, 401), (572, 625, 615, 398), (522, 622, 613, 400), (626, 443, 627, 631), (389, 385, 441, 442, 633, 632), (629, 442, 461, 463), (636, 423, 409, 643), (505, 646, 63, 447), (639, 466, 450, 640, 644), (577, 647, 646, 505), (637, 452, 466, 639), (449, 638, 647, 577), (638, 449, 452, 637), (649, 648, 663, 662, 661, 660, 659, 658, 657, 656, 655, 654, 653, 652, 651, 650), (665, 666, 667, 668, 669, 670, 671, 672, 673, 674, 675, 676, 677, 678, 679, 664), (659, 675, 674, 658), (652, 668, 667, 651), (660, 676, 675, 659), (653, 669, 668, 652), (661, 677, 676, 660), (654, 670, 669, 653), (662, 678, 677, 661), (655, 671, 670, 654), (663, 679, 678, 662), (656, 672, 671, 655), (649, 665, 664, 648), (648, 664, 679, 663), (657, 673, 672, 656), (650, 666, 665, 649), (658, 674, 673, 657), (651, 667, 666, 650), (681, 680, 695, 694, 693, 692, 691, 690, 689, 688, 687, 686, 685, 684, 683, 682), (697, 698, 699, 700, 701, 702, 703, 704, 705, 706, 707, 708, 709, 710, 711, 696), (691, 707, 706, 690), (684, 700, 699, 683), (692, 708, 707, 691), (685, 701, 700, 684), (693, 709, 708, 692), (686, 702, 701, 685), (694, 710, 709, 693), (687, 703, 702, 686), (695, 711, 710, 694), (688, 704, 703, 687), (681, 697, 696, 680), (680, 696, 711, 695), (689, 705, 704, 688), (682, 698, 697, 681), (690, 706, 705, 689), (683, 699, 698, 682), (626, 308, 310, 629), (631, 712, 308, 626), (633, 312, 311, 632), (629, 310, 307, 442), (627, 309, 712, 631), (442, 307, 312, 633), (390, 490, 571, 389, 632, 311), (491, 393, 309, 627, 628, 630), (641, 319, 318, 640), (636, 315, 320, 642), (639, 317, 316, 637), (644, 322, 317, 639), (642, 320, 319, 641), (645, 323, 314, 635), (640, 318, 322, 644), (409, 713, 321, 643), (635, 314, 313, 634), (634, 313, 713, 409), (643, 321, 315, 636), (476, 370, 323, 645, 372, 564), (638, 637, 316, 63, 646, 647), (722, 733, 734, 721), (714, 720, 724, 718), (717, 723, 722, 716), (412, 719, 720, 714), (718, 724, 723, 717), (715, 721, 719, 412), (716, 722, 721, 715), (739, 730, 729, 740), (737, 726, 730, 739), (719, 736, 735, 720), (720, 735, 731, 724), (742, 725, 726, 737), (741, 727, 725, 742), (723, 732, 733, 722), (732, 740, 738, 733), (738, 728, 727, 741), (721, 734, 736, 719), (740, 729, 728, 738), (724, 731, 732, 723), (733, 738, 741, 734), (734, 741, 742, 736), (736, 742, 737, 735), (735, 737, 739, 731), (731, 739, 740, 732), (728, 746, 745, 727), (730, 748, 747, 729), (726, 744, 748, 730), (727, 745, 743, 725), (729, 747, 746, 728), (725, 743, 744, 726), (743, 745, 746, 747, 748, 744), (750, 716, 715, 426), (602, 749, 718, 717, 716, 750, 603)])
_uv = me_cube_001.uv_layers.new(name='UVMap')
_uv.uv.foreach_set('vector', [0.5333, 0.2813, 0.5354, 0.2822, 0.5311, 0.3303, 0.5284, 0.3304, 0.8536, 0.8246, 0.7905, 0.8246, 0.7905, 0.7632, 0.8536, 0.7632, 0.5013, 0.5475, 0.5041, 0.5445, 0.5202, 0.5603, 0.5183, 0.5625, 0.4265, 0.5242, 0.429, 0.5206, 0.4281, 0.5307, 0.4264, 0.5344, 0.3923, 0.37, 0.4002, 0.3697, 0.399, 0.378, 0.3933, 0.3797, 0.4957, 0.3801, 0.5002, 0.38, 0.4824, 0.4082, 0.474, 0.4083, 0.4965, 0.09232, 0.4984, 0.09359, 0.4937, 0.09936, 0.492, 0.09835, 0.4712, 0.5098, 0.4781, 0.5032, 0.4817, 0.5136, 0.4821, 0.5315, 0.3896, 0.2859, 0.3992, 0.2857, 0.4001, 0.3304, 0.3907, 0.3307, 0.5041, 0.5341, 0.5256, 0.5533, 0.5202, 0.5603, 0.5041, 0.5445, 0.5545, 0.2823, 0.5876, 0.2826, 0.5863, 0.3339, 0.5532, 0.3323, 0.5189, 0.3456, 0.5222, 0.3454, 0.5002, 0.38, 0.4957, 0.3801, 0.3913, 0.3437, 0.4002, 0.3435, 0.4002, 0.3697, 0.3923, 0.37, 0.8536, 0.8965, 0.7904, 0.8965, 0.7905, 0.8246, 0.8536, 0.8246, 0.5545, 0.2634, 0.5876, 0.2633, 0.5876, 0.2826, 0.5545, 0.2823, 0.3892, 0.2687, 0.399, 0.2685, 0.3992, 0.2857, 0.3896, 0.2859, 0.5335, 0.2642, 0.5352, 0.2637, 0.5354, 0.2822, 0.5333, 0.2813, 0.5313, 0.1904, 0.5332, 0.1896, 0.5352, 0.2637, 0.5335, 0.2642, 0.3892, 0.2257, 0.3961, 0.2287, 0.399, 0.2685, 0.3892, 0.2687, 0.5525, 0.1889, 0.5858, 0.1872, 0.5876, 0.2633, 0.5545, 0.2634, 0.5517, 0.1728, 0.585, 0.1709, 0.5858, 0.1872, 0.5525, 0.1889, 0.5285, 0.1748, 0.5314, 0.174, 0.5332, 0.1896, 0.5313, 0.1904, 0.5171, 0.1352, 0.5216, 0.1369, 0.5286, 0.1544, 0.5247, 0.1521, 0.4201, 0.1006, 0.4235, 0.1033, 0.4221, 0.1055, 0.4189, 0.1046, 0.548, 0.1315, 0.5818, 0.1268, 0.5836, 0.1497, 0.5502, 0.1523, 0.5247, 0.1521, 0.5286, 0.1544, 0.5314, 0.174, 0.5285, 0.1748, 0.5502, 0.1523, 0.5836, 0.1497, 0.585, 0.1709, 0.5517, 0.1728, 0.7258, 0.6318, 0.7888, 0.6295, 0.7888, 0.6797, 0.7258, 0.6796, 0.4243, 0.09152, 0.4273, 0.0949, 0.4253, 0.09924, 0.4221, 0.09609, 0.4948, 0.1038, 0.4986, 0.1035, 0.5149, 0.1217, 0.5099, 0.1208, 0.492, 0.09835, 0.4937, 0.09936, 0.4986, 0.1035, 0.4948, 0.1038, 0.4286, 0.08253, 0.4302, 0.08635, 0.4273, 0.0949, 0.4243, 0.09152, 0.7258, 0.6185, 0.7888, 0.6162, 0.7888, 0.6295, 0.7258, 0.6318, 0.8644, 0.1707, 0.8673, 0.06874, 0.9001, 0.0737, 0.8949, 0.1647, 0.8949, 0.1647, 0.9001, 0.0737, 0.9315, 0.08826, 0.9315, 0.1572, 0.4499, 0.1238, 0.4821, 0.132, 0.4791, 0.1607, 0.4374, 0.1701, 0.4511, 0.1118, 0.4746, 0.1172, 0.4821, 0.132, 0.4499, 0.1238, 0.4374, 0.1701, 0.4791, 0.1607, 0.4747, 0.1747, 0.4365, 0.1874, 0.4365, 0.1874, 0.4747, 0.1747, 0.4762, 0.2676, 0.4463, 0.2664, 0.4463, 0.2664, 0.4762, 0.2676, 0.4752, 0.2862, 0.4469, 0.2844, 0.444, 0.3456, 0.4704, 0.3463, 0.4674, 0.3664, 0.466, 0.3727, 0.4675, 0.378, 0.4367, 0.3779, 0.4379, 0.5205, 0.4442, 0.5197, 0.4451, 0.5329, 0.4377, 0.5326, 0.8408, 0.1708, 0.8433, 0.06884, 0.8673, 0.06874, 0.8644, 0.1707, 0.4367, 0.3779, 0.4675, 0.378, 0.4271, 0.4061, 0.4191, 0.3947, 0.4318, 0.5596, 0.4418, 0.5618, 0.4371, 0.5826, 0.4258, 0.5796, 0.4469, 0.2844, 0.4752, 0.2862, 0.4716, 0.3318, 0.4469, 0.3316, 0.4758, 0.0891, 0.4861, 0.09402, 0.482, 0.1043, 0.4734, 0.09739, 0.4734, 0.09739, 0.482, 0.1043, 0.4934, 0.1173, 0.4683, 0.1048, 0.7844, 0.3314, 0.7224, 0.3362, 0.6824, 0.2796, 0.7623, 0.2796, 0.4746, 0.1172, 0.5009, 0.1292, 0.5106, 0.1433, 0.4821, 0.132, 0.4791, 0.1607, 0.5181, 0.1775, 0.5244, 0.1932, 0.4747, 0.1747, 0.9752, 0.356, 0.9427, 0.4493, 0.8014, 0.4557, 0.7958, 0.356, 0.4762, 0.2676, 0.527, 0.2659, 0.5256, 0.2781, 0.4752, 0.2862, 0.466, 0.3727, 0.4674, 0.3664, 0.4705, 0.3682, 0.4442, 0.5197, 0.4559, 0.5171, 0.4573, 0.5317, 0.4451, 0.5329, 0.4767, 0.08258, 0.489, 0.08841, 0.4861, 0.09402, 0.4758, 0.0891, 0.4675, 0.378, 0.475, 0.3794, 0.479, 0.3798, 0.4439, 0.4072, 0.4271, 0.4061, 0.4418, 0.5618, 0.4586, 0.564, 0.4551, 0.5859, 0.4371, 0.5826, 0.7623, 0.4791, 0.7858, 0.5768, 0.6805, 0.5724, 0.6718, 0.4801, 0.3992, 0.2857, 0.4427, 0.2842, 0.4432, 0.3316, 0.4001, 0.3304, 0.4175, 0.5543, 0.4303, 0.5592, 0.4241, 0.5791, 0.4082, 0.5735, 0.4002, 0.3697, 0.4318, 0.3772, 0.4177, 0.3924, 0.4024, 0.3812, 0.399, 0.378, 0.4286, 0.08253, 0.4452, 0.07705, 0.4456, 0.08146, 0.4302, 0.08635, 0.429, 0.5206, 0.4369, 0.5206, 0.4366, 0.5325, 0.4281, 0.5307, 0.4002, 0.3435, 0.44, 0.3455, 0.4318, 0.3772, 0.4002, 0.3697, 0.399, 0.2685, 0.4418, 0.2664, 0.4427, 0.2842, 0.3992, 0.2857, 0.4235, 0.1033, 0.4451, 0.1124, 0.4451, 0.1218, 0.4255, 0.1137, 0.4221, 0.1055, 0.4273, 0.0949, 0.4451, 0.09415, 0.4447, 0.1051, 0.4253, 0.09924, 0.4302, 0.08635, 0.4456, 0.08146, 0.4451, 0.09415, 0.4273, 0.0949, 0.5437, 0.4246, 0.5837, 0.4412, 0.5485, 0.521, 0.5171, 0.5015, 0.474, 0.4083, 0.4824, 0.4082, 0.4744, 0.4747, 0.4692, 0.478, 0.4427, 0.2842, 0.4469, 0.2844, 0.4469, 0.3316, 0.4432, 0.3316, 0.4303, 0.5592, 0.4318, 0.5596, 0.4258, 0.5796, 0.4241, 0.5791, 0.4318, 0.3772, 0.4367, 0.3779, 0.4191, 0.3947, 0.4177, 0.3924, 0.4452, 0.07705, 0.4501, 0.07913, 0.4493, 0.08502, 0.4456, 0.08146, 0.4369, 0.5206, 0.4379, 0.5205, 0.4377, 0.5326, 0.4366, 0.5325, 0.44, 0.3455, 0.444, 0.3456, 0.4367, 0.3779, 0.4318, 0.3772, 0.4418, 0.2664, 0.4463, 0.2664, 0.4469, 0.2844, 0.4427, 0.2842, 0.4271, 0.1902, 0.4365, 0.1874, 0.4463, 0.2664, 0.4418, 0.2664, 0.4451, 0.1124, 0.4511, 0.1118, 0.4499, 0.1238, 0.4451, 0.1218, 0.4451, 0.1218, 0.4499, 0.1238, 0.4374, 0.1701, 0.4329, 0.1709, 0.4372, 0.1518, 0.4451, 0.09415, 0.4509, 0.09279, 0.4515, 0.102, 0.4447, 0.1051, 0.4456, 0.08146, 0.4493, 0.08502, 0.4509, 0.09279, 0.4451, 0.09415, 0.4322, 0.504, 0.4329, 0.5035, 0.4368, 0.5128, 0.4359, 0.513, 0.4275, 0.5077, 0.4322, 0.504, 0.4359, 0.513, 0.4295, 0.5144, 0.4379, 0.4997, 0.4513, 0.4927, 0.4539, 0.5073, 0.4424, 0.5112, 0.4329, 0.5035, 0.4379, 0.4997, 0.4424, 0.5112, 0.4368, 0.5128, 0.5171, 0.5015, 0.5485, 0.521, 0.5295, 0.5482, 0.5038, 0.527, 0.4692, 0.478, 0.4744, 0.4747, 0.4715, 0.4858, 0.463, 0.4932, 0.4245, 0.51, 0.4275, 0.5077, 0.4295, 0.5144, 0.427, 0.5175, 0.3743, 0.5397, 0.402, 0.5227, 0.4097, 0.5366, 0.3895, 0.5585, 0.4825, 0.4787, 0.5171, 0.5015, 0.5038, 0.527, 0.4831, 0.4902, 0.4311, 0.02453, 0.4383, 0.02273, 0.4465, 0.05407, 0.4403, 0.05482, 0.4359, 0.5369, 0.4371, 0.5371, 0.4318, 0.5596, 0.4303, 0.5592, 0.493, 0.4108, 0.5437, 0.4246, 0.5171, 0.5015, 0.4825, 0.4787, 0.4011, 0.03799, 0.4311, 0.02453, 0.4403, 0.05482, 0.4186, 0.06406, 0.4264, 0.5344, 0.4359, 0.5369, 0.4303, 0.5592, 0.4175, 0.5543, 0.4451, 0.5378, 0.4584, 0.537, 0.4586, 0.564, 0.4418, 0.5618, 0.4732, 0.01593, 0.4881, 0.01472, 0.4914, 0.05164, 0.4772, 0.05135, 0.4371, 0.5371, 0.4451, 0.5378, 0.4418, 0.5618, 0.4318, 0.5596, 0.4383, 0.02273, 0.4732, 0.01593, 0.4772, 0.05135, 0.4465, 0.05407, 0.6667, 0.6273, 0.7258, 0.6185, 0.7258, 0.6318, 0.6692, 0.6404, 0.4011, 0.03799, 0.4186, 0.06406, 0.4069, 0.07472, 0.3847, 0.05326, 0.3847, 0.05326, 0.4069, 0.07472, 0.4027, 0.08015, 0.378, 0.06206, 0.6692, 0.6404, 0.7258, 0.6318, 0.7258, 0.6796, 0.6807, 0.6881, 0.5326, 0.1539, 0.5502, 0.1523, 0.5517, 0.1728, 0.5353, 0.1738, 0.5265, 0.1352, 0.548, 0.1315, 0.5502, 0.1523, 0.5326, 0.1539, 0.3721, 0.0708, 0.3985, 0.08675, 0.3946, 0.0949, 0.3662, 0.08151, 0.5353, 0.1738, 0.5517, 0.1728, 0.5525, 0.1889, 0.5369, 0.1895, 0.5369, 0.1895, 0.5525, 0.1889, 0.5545, 0.2634, 0.5389, 0.2636, 0.3251, 0.2049, 0.356, 0.2135, 0.3482, 0.2677, 0.3151, 0.2654, 0.3151, 0.2654, 0.3482, 0.2677, 0.3477, 0.286, 0.3143, 0.2854, 0.5389, 0.2636, 0.5545, 0.2634, 0.5545, 0.2823, 0.5391, 0.2822, 0.898, 0.8962, 0.8536, 0.8965, 0.8536, 0.8246, 0.9184, 0.8232, 0.3194, 0.3534, 0.3516, 0.3484, 0.3571, 0.379, 0.327, 0.3876, 0.5391, 0.2822, 0.5545, 0.2823, 0.5532, 0.3323, 0.5353, 0.3308, 0.484, 0.5019, 0.5041, 0.5341, 0.5041, 0.5445, 0.4846, 0.5177, 0.3143, 0.2854, 0.3477, 0.286, 0.3499, 0.3344, 0.3172, 0.3382, 0.7888, 0.6126, 0.7888, 0.6162, 0.7258, 0.6185, 0.7258, 0.6149, 0.327, 0.3876, 0.3571, 0.379, 0.3605, 0.391, 0.3313, 0.4009, 0.3967, 0.5652, 0.4122, 0.5438, 0.4175, 0.5543, 0.4082, 0.5735, 0.4853, 0.5352, 0.4846, 0.5177, 0.5041, 0.5445, 0.5013, 0.5475, 0.9184, 0.8232, 0.8536, 0.8246, 0.8536, 0.7632, 0.9312, 0.7637, 0.5634, 0.9139, 0.5634, 0.9564, 0.5159, 0.9627, 0.5158, 0.9114, 0.7888, 0.6053, 0.7888, 0.6126, 0.7258, 0.6149, 0.7257, 0.6076, 0.4588, 0.486, 0.4692, 0.478, 0.463, 0.4932, 0.4572, 0.5066, 0.4568, 0.4077, 0.474, 0.4083, 0.4692, 0.478, 0.4588, 0.486, 0.489, 0.09569, 0.492, 0.09835, 0.4948, 0.1038, 0.4874, 0.1043, 0.4874, 0.1043, 0.4948, 0.1038, 0.5099, 0.1208, 0.5002, 0.119, 0.517, 0.1472, 0.5247, 0.1521, 0.5285, 0.1748, 0.5228, 0.1763, 0.5081, 0.1319, 0.5171, 0.1352, 0.5247, 0.1521, 0.517, 0.1472, 0.5228, 0.1763, 0.5285, 0.1748, 0.5313, 0.1904, 0.5276, 0.192, 0.5276, 0.192, 0.5313, 0.1904, 0.5335, 0.2642, 0.5299, 0.2651, 0.5299, 0.2651, 0.5335, 0.2642, 0.5333, 0.2813, 0.5291, 0.2795, 0.5125, 0.3458, 0.5189, 0.3456, 0.4957, 0.3801, 0.4867, 0.3802, 0.3605, 0.8462, 0.363, 0.8023, 0.4368, 0.7977, 0.4461, 0.8414, 0.4924, 0.09009, 0.4965, 0.09232, 0.492, 0.09835, 0.489, 0.09569, 0.4867, 0.3802, 0.4957, 0.3801, 0.474, 0.4083, 0.4568, 0.4077, 0.5158, 0.9114, 0.5159, 0.9627, 0.4622, 0.9629, 0.4622, 0.908, 0.5291, 0.2795, 0.5333, 0.2813, 0.5284, 0.3304, 0.5231, 0.3306, 0.5256, 0.2781, 0.5291, 0.2795, 0.5231, 0.3306, 0.5187, 0.3307, 0.4586, 0.564, 0.4689, 0.5643, 0.4655, 0.5869, 0.4551, 0.5859, 0.479, 0.3798, 0.4867, 0.3802, 0.4568, 0.4077, 0.4439, 0.4072, 0.489, 0.08841, 0.4924, 0.09009, 0.489, 0.09569, 0.4861, 0.09402, 0.4559, 0.5171, 0.4599, 0.5141, 0.4677, 0.5391, 0.4573, 0.5317, 0.5072, 0.3459, 0.5125, 0.3458, 0.4867, 0.3802, 0.479, 0.3798, 0.484, 0.3743, 0.527, 0.2659, 0.5299, 0.2651, 0.5291, 0.2795, 0.5256, 0.2781, 0.5244, 0.1932, 0.5276, 0.192, 0.5299, 0.2651, 0.527, 0.2659, 0.5181, 0.1775, 0.5228, 0.1763, 0.5276, 0.192, 0.5244, 0.1932, 0.5009, 0.1292, 0.5081, 0.1319, 0.517, 0.1472, 0.5106, 0.1433, 0.5106, 0.1433, 0.517, 0.1472, 0.5228, 0.1763, 0.5181, 0.1775, 0.482, 0.1043, 0.4874, 0.1043, 0.5002, 0.119, 0.4934, 0.1173, 0.4861, 0.09402, 0.489, 0.09569, 0.4874, 0.1043, 0.482, 0.1043, 0.4439, 0.4072, 0.4568, 0.4077, 0.4588, 0.486, 0.4513, 0.4927, 0.4394, 0.4459, 0.4513, 0.4927, 0.4588, 0.486, 0.4572, 0.5066, 0.4539, 0.5073, 0.7888, 0.5994, 0.7888, 0.6053, 0.7257, 0.6076, 0.7257, 0.6017, 0.4584, 0.537, 0.4695, 0.5437, 0.4689, 0.5643, 0.4586, 0.564, 0.4573, 0.5317, 0.4677, 0.5391, 0.4695, 0.5437, 0.4584, 0.537, 0.7257, 0.6017, 0.7257, 0.6076, 0.6639, 0.6155, 0.6623, 0.609, 0.7257, 0.6076, 0.7258, 0.6149, 0.6658, 0.6234, 0.6639, 0.6155, 0.4677, 0.5391, 0.4821, 0.5315, 0.4853, 0.5352, 0.4695, 0.5437, 0.5002, 0.38, 0.5081, 0.3819, 0.493, 0.4108, 0.4824, 0.4082, 0.4821, 0.5315, 0.4817, 0.5136, 0.4846, 0.5177, 0.4853, 0.5352, 0.4781, 0.5032, 0.484, 0.5019, 0.4846, 0.5177, 0.4817, 0.5136, 0.5354, 0.2822, 0.5391, 0.2822, 0.5353, 0.3308, 0.5311, 0.3303, 0.5222, 0.3454, 0.5278, 0.3466, 0.5081, 0.3819, 0.5002, 0.38, 0.5352, 0.2637, 0.5389, 0.2636, 0.5391, 0.2822, 0.5354, 0.2822, 0.5332, 0.1896, 0.5369, 0.1895, 0.5389, 0.2636, 0.5352, 0.2637, 0.5314, 0.174, 0.5353, 0.1738, 0.5369, 0.1895, 0.5332, 0.1896, 0.5216, 0.1369, 0.5265, 0.1352, 0.5326, 0.1539, 0.5286, 0.1544, 0.5286, 0.1544, 0.5326, 0.1539, 0.5353, 0.1738, 0.5314, 0.174, 0.4986, 0.1035, 0.504, 0.09884, 0.5197, 0.1189, 0.5149, 0.1217, 0.4937, 0.09936, 0.4984, 0.09359, 0.504, 0.09884, 0.4986, 0.1035, 0.4377, 0.5326, 0.4451, 0.5329, 0.4451, 0.5378, 0.4371, 0.5371, 0.4451, 0.5329, 0.4573, 0.5317, 0.4584, 0.537, 0.4451, 0.5378, 0.4281, 0.5307, 0.4366, 0.5325, 0.4359, 0.5369, 0.4264, 0.5344, 0.4824, 0.4082, 0.493, 0.4108, 0.4825, 0.4787, 0.4744, 0.4747, 0.4366, 0.5325, 0.4377, 0.5326, 0.4371, 0.5371, 0.4359, 0.5369, 0.4744, 0.4747, 0.4825, 0.4787, 0.4831, 0.4902, 0.4715, 0.4858, 0.402, 0.5227, 0.4245, 0.51, 0.427, 0.5175, 0.4097, 0.5366, 0.4403, 0.05482, 0.4465, 0.05407, 0.4501, 0.07913, 0.4452, 0.07705, 0.4304, 0.4875, 0.4371, 0.4738, 0.4402, 0.4632, 0.4394, 0.4459, 0.4513, 0.4927, 0.4379, 0.4997, 0.4186, 0.06406, 0.4403, 0.05482, 0.4452, 0.07705, 0.4286, 0.08253, 0.4772, 0.05135, 0.4914, 0.05164, 0.489, 0.08841, 0.4767, 0.08258, 0.4465, 0.05407, 0.4772, 0.05135, 0.4767, 0.08258, 0.4501, 0.07913, 0.4186, 0.06406, 0.4286, 0.08253, 0.4243, 0.09152, 0.4069, 0.07472, 0.4069, 0.07472, 0.4243, 0.09152, 0.4221, 0.09609, 0.4027, 0.08015, 0.3985, 0.08675, 0.4201, 0.1006, 0.4189, 0.1046, 0.3946, 0.0949, 0.356, 0.2135, 0.3892, 0.2257, 0.3892, 0.2687, 0.3482, 0.2677, 0.3482, 0.2677, 0.3892, 0.2687, 0.3896, 0.2859, 0.3477, 0.286, 0.3516, 0.3484, 0.3913, 0.3437, 0.3923, 0.37, 0.3571, 0.379, 0.3477, 0.286, 0.3896, 0.2859, 0.3907, 0.3307, 0.3499, 0.3344, 0.7258, 0.6149, 0.7258, 0.6185, 0.6667, 0.6273, 0.6658, 0.6234, 0.3571, 0.379, 0.3923, 0.37, 0.3933, 0.3797, 0.3605, 0.391, 0.4122, 0.5438, 0.4265, 0.5242, 0.4264, 0.5344, 0.4175, 0.5543, 0.4097, 0.5366, 0.427, 0.5175, 0.4265, 0.5242, 0.4122, 0.5438, 0.4715, 0.4858, 0.4831, 0.4902, 0.484, 0.5019, 0.4781, 0.5032, 0.4539, 0.5073, 0.4572, 0.5066, 0.4599, 0.5141, 0.4559, 0.5171, 0.3303, 0.8444, 0.3005, 0.7977, 0.363, 0.8023, 0.3605, 0.8462, 0.3895, 0.5585, 0.4097, 0.5366, 0.4122, 0.5438, 0.3967, 0.5652, 0.4831, 0.4902, 0.5038, 0.527, 0.5041, 0.5341, 0.484, 0.5019, 0.4359, 0.513, 0.4368, 0.5128, 0.4379, 0.5205, 0.4369, 0.5206, 0.4295, 0.5144, 0.4359, 0.513, 0.4369, 0.5206, 0.429, 0.5206, 0.4424, 0.5112, 0.4539, 0.5073, 0.4559, 0.5171, 0.4442, 0.5197, 0.4368, 0.5128, 0.4424, 0.5112, 0.4442, 0.5197, 0.4379, 0.5205, 0.5038, 0.527, 0.5295, 0.5482, 0.5256, 0.5533, 0.5041, 0.5341, 0.463, 0.4932, 0.4715, 0.4858, 0.4781, 0.5032, 0.4712, 0.5098, 0.427, 0.5175, 0.4295, 0.5144, 0.429, 0.5206, 0.4265, 0.5242, 0.3499, 0.3344, 0.3907, 0.3307, 0.3913, 0.3437, 0.3516, 0.3484, 0.5311, 0.3303, 0.5353, 0.3308, 0.5278, 0.3466, 0.5222, 0.3454, 0.5187, 0.3307, 0.5231, 0.3306, 0.5125, 0.3458, 0.5072, 0.3459, 0.5231, 0.3306, 0.5284, 0.3304, 0.5189, 0.3456, 0.5125, 0.3458, 0.3172, 0.3382, 0.3499, 0.3344, 0.3516, 0.3484, 0.3194, 0.3534, 0.5353, 0.3308, 0.5532, 0.3323, 0.5518, 0.3493, 0.5278, 0.3466, 0.4432, 0.3316, 0.4469, 0.3316, 0.444, 0.3456, 0.44, 0.3455, 0.4001, 0.3304, 0.4432, 0.3316, 0.44, 0.3455, 0.4002, 0.3435, 0.6718, 0.4801, 0.6805, 0.5724, 0.6498, 0.5516, 0.6431, 0.4806, 0.4469, 0.3316, 0.4716, 0.3318, 0.4704, 0.3463, 0.444, 0.3456, 0.5532, 0.3323, 0.5863, 0.3339, 0.5855, 0.3509, 0.5518, 0.3493, 0.3907, 0.3307, 0.4001, 0.3304, 0.4002, 0.3435, 0.3913, 0.3437, 0.5284, 0.3304, 0.5311, 0.3303, 0.5222, 0.3454, 0.5189, 0.3456, 0.4027, 0.08015, 0.4221, 0.09609, 0.4201, 0.1006, 0.3985, 0.08675, 0.5149, 0.1217, 0.5197, 0.1189, 0.5265, 0.1352, 0.5216, 0.1369, 0.4934, 0.1173, 0.5002, 0.119, 0.5081, 0.1319, 0.5009, 0.1292, 0.5002, 0.119, 0.5099, 0.1208, 0.5171, 0.1352, 0.5081, 0.1319, 0.378, 0.06206, 0.4027, 0.08015, 0.3985, 0.08675, 0.3721, 0.0708, 0.6807, 0.6881, 0.7258, 0.6796, 0.7253, 0.7204, 0.6851, 0.7213, 0.4447, 0.1051, 0.4515, 0.102, 0.4511, 0.1118, 0.4451, 0.1124, 0.4253, 0.09924, 0.4447, 0.1051, 0.4451, 0.1124, 0.4235, 0.1033, 0.4683, 0.1048, 0.4934, 0.1173, 0.5009, 0.1292, 0.4746, 0.1172, 0.4515, 0.102, 0.4683, 0.1048, 0.4746, 0.1172, 0.4511, 0.1118, 0.7258, 0.6796, 0.7888, 0.6797, 0.7888, 0.7172, 0.7253, 0.7204, 0.4221, 0.09609, 0.4253, 0.09924, 0.4235, 0.1033, 0.4201, 0.1006, 0.5099, 0.1208, 0.5149, 0.1217, 0.5216, 0.1369, 0.5171, 0.1352, 0.4372, 0.1518, 0.4323, 0.1277, 0.4255, 0.1137, 0.4451, 0.1218, 0.3961, 0.2287, 0.4097, 0.2144, 0.4203, 0.2021, 0.4271, 0.1902, 0.4418, 0.2664, 0.399, 0.2685, 0.4329, 0.1709, 0.4374, 0.1701, 0.4365, 0.1874, 0.4271, 0.1902, 0.4394, 0.4459, 0.4354, 0.4198, 0.4271, 0.4061, 0.4439, 0.4072, 0.402, 0.5227, 0.3743, 0.5397, 0.3671, 0.5264, 0.3987, 0.5134, 0.4272, 0.4971, 0.4293, 0.4912, 0.4304, 0.4875, 0.4379, 0.4997, 0.4329, 0.5035, 0.4245, 0.51, 0.402, 0.5227, 0.3987, 0.5134, 0.4226, 0.5055, 0.427, 0.4985, 0.4272, 0.4971, 0.4329, 0.5035, 0.4322, 0.504, 0.4275, 0.5077, 0.4245, 0.51, 0.4226, 0.5055, 0.4258, 0.5046, 0.4258, 0.5046, 0.427, 0.4985, 0.4322, 0.504, 0.4275, 0.5077, 0.2318, 0.7932, 0.239, 0.8107, 0.239, 0.8296, 0.2318, 0.8471, 0.2184, 0.8605, 0.2009, 0.8678, 0.182, 0.8678, 0.1645, 0.8605, 0.1511, 0.8471, 0.1438, 0.8296, 0.1438, 0.8107, 0.1511, 0.7932, 0.1645, 0.7798, 0.182, 0.7725, 0.2009, 0.7725, 0.2184, 0.7798, 0.1168, 0.6726, 0.1248, 0.6791, 0.1297, 0.6882, 0.1305, 0.6988, 0.1266, 0.7095, 0.1168, 0.7199, 0.1048, 0.7233, 0.09399, 0.7217, 0.08474, 0.7169, 0.07824, 0.7094, 0.07521, 0.7, 0.07622, 0.69, 0.0799, 0.6805, 0.08699, 0.6734, 0.09631, 0.6695, 0.1066, 0.6696, 0.1021, 0.7477, 0.08535, 0.745, 0.09399, 0.7217, 0.1048, 0.7233, 0.06967, 0.6506, 0.08858, 0.6417, 0.09631, 0.6695, 0.08699, 0.6734, 0.117, 0.7476, 0.1021, 0.7477, 0.1048, 0.7233, 0.1168, 0.7199, 0.05564, 0.6659, 0.06967, 0.6506, 0.08699, 0.6734, 0.0799, 0.6805, 0.1567, 0.7181, 0.1487, 0.7367, 0.1168, 0.7199, 0.1266, 0.7095, 0.04831, 0.685, 0.05564, 0.6659, 0.0799, 0.6805, 0.07622, 0.69, 0.16, 0.6979, 0.1567, 0.7181, 0.1266, 0.7095, 0.1305, 0.6988, 0.04836, 0.7052, 0.04831, 0.685, 0.07622, 0.69, 0.07521, 0.7, 0.1566, 0.6775, 0.16, 0.6979, 0.1305, 0.6988, 0.1297, 0.6882, 0.05583, 0.7234, 0.04836, 0.7052, 0.07521, 0.7, 0.07824, 0.7094, 0.1296, 0.6465, 0.146, 0.6595, 0.1248, 0.6791, 0.1168, 0.6726, 0.146, 0.6595, 0.1566, 0.6775, 0.1297, 0.6882, 0.1248, 0.6791, 0.06905, 0.7371, 0.05583, 0.7234, 0.07824, 0.7094, 0.08474, 0.7169, 0.1095, 0.6404, 0.1296, 0.6465, 0.1168, 0.6726, 0.1066, 0.6696, 0.08535, 0.745, 0.06905, 0.7371, 0.08474, 0.7169, 0.09399, 0.7217, 0.08858, 0.6417, 0.1095, 0.6404, 0.1066, 0.6696, 0.09631, 0.6695, 0.1225, 0.8605, 0.105, 0.8678, 0.08609, 0.8678, 0.06859, 0.8605, 0.05519, 0.8471, 0.04794, 0.8296, 0.04794, 0.8107, 0.05519, 0.7932, 0.06859, 0.7798, 0.08609, 0.7725, 0.105, 0.7725, 0.1225, 0.7798, 0.1359, 0.7932, 0.1432, 0.8107, 0.1432, 0.8296, 0.1359, 0.8471, 0.229, 0.6719, 0.237, 0.6784, 0.2419, 0.6875, 0.2427, 0.6981, 0.2387, 0.7088, 0.229, 0.7192, 0.217, 0.7226, 0.2062, 0.721, 0.1969, 0.7162, 0.1904, 0.7087, 0.1874, 0.6993, 0.1884, 0.6893, 0.1921, 0.6798, 0.1992, 0.6727, 0.2085, 0.6688, 0.2188, 0.6689, 0.2143, 0.747, 0.1975, 0.7443, 0.2062, 0.721, 0.217, 0.7226, 0.1819, 0.6499, 0.2008, 0.6409, 0.2085, 0.6688, 0.1992, 0.6727, 0.2292, 0.7469, 0.2143, 0.747, 0.217, 0.7226, 0.229, 0.7192, 0.1678, 0.6652, 0.1819, 0.6499, 0.1992, 0.6727, 0.1921, 0.6798, 0.2689, 0.7174, 0.2609, 0.736, 0.229, 0.7192, 0.2387, 0.7088, 0.1605, 0.6843, 0.1678, 0.6652, 0.1921, 0.6798, 0.1884, 0.6893, 0.2722, 0.6972, 0.2689, 0.7174, 0.2387, 0.7088, 0.2427, 0.6981, 0.1605, 0.7045, 0.1605, 0.6843, 0.1884, 0.6893, 0.1874, 0.6993, 0.2688, 0.6768, 0.2722, 0.6972, 0.2427, 0.6981, 0.2419, 0.6875, 0.168, 0.7227, 0.1605, 0.7045, 0.1874, 0.6993, 0.1904, 0.7087, 0.2417, 0.6458, 0.2582, 0.6588, 0.237, 0.6784, 0.229, 0.6719, 0.2582, 0.6588, 0.2688, 0.6768, 0.2419, 0.6875, 0.237, 0.6784, 0.1812, 0.7364, 0.168, 0.7227, 0.1904, 0.7087, 0.1969, 0.7162, 0.2217, 0.6397, 0.2417, 0.6458, 0.229, 0.6719, 0.2188, 0.6689, 0.1975, 0.7443, 0.1812, 0.7364, 0.1969, 0.7162, 0.2062, 0.721, 0.2008, 0.6409, 0.2217, 0.6397, 0.2188, 0.6689, 0.2085, 0.6688, 0.4372, 0.1518, 0.4329, 0.1709, 0.3462, 0.1446, 0.3507, 0.1298, 0.4323, 0.1277, 0.4372, 0.1518, 0.3507, 0.1298, 0.3556, 0.1126, 0.4203, 0.2021, 0.4097, 0.2144, 0.3316, 0.1839, 0.3368, 0.1704, 0.4329, 0.1709, 0.4271, 0.1902, 0.3409, 0.1596, 0.3462, 0.1446, 0.4255, 0.1137, 0.4323, 0.1277, 0.3556, 0.1126, 0.359, 0.09853, 0.4271, 0.1902, 0.4203, 0.2021, 0.3368, 0.1704, 0.3409, 0.1596, 0.3251, 0.2049, 0.3316, 0.1839, 0.4097, 0.2144, 0.3961, 0.2287, 0.3892, 0.2257, 0.356, 0.2135, 0.3946, 0.0949, 0.4189, 0.1046, 0.4221, 0.1055, 0.4255, 0.1137, 0.359, 0.09853, 0.3662, 0.08151, 0.4371, 0.4738, 0.4304, 0.4875, 0.3592, 0.4972, 0.3572, 0.486, 0.4394, 0.4459, 0.4402, 0.4632, 0.3558, 0.478, 0.3531, 0.4651, 0.4272, 0.4971, 0.427, 0.4985, 0.3611, 0.5085, 0.3609, 0.5071, 0.4293, 0.4912, 0.4272, 0.4971, 0.3609, 0.5071, 0.3597, 0.5006, 0.4402, 0.4632, 0.4371, 0.4738, 0.3572, 0.486, 0.3558, 0.478, 0.4024, 0.3812, 0.4177, 0.3924, 0.3395, 0.4235, 0.3331, 0.4065, 0.4304, 0.4875, 0.4293, 0.4912, 0.3597, 0.5006, 0.3592, 0.4972, 0.4271, 0.4061, 0.4354, 0.4198, 0.3484, 0.4478, 0.3448, 0.4367, 0.4177, 0.3924, 0.4191, 0.3947, 0.3404, 0.4259, 0.3395, 0.4235, 0.4191, 0.3947, 0.4271, 0.4061, 0.3448, 0.4367, 0.3404, 0.4259, 0.4354, 0.4198, 0.4394, 0.4459, 0.3531, 0.4651, 0.3484, 0.4478, 0.3605, 0.391, 0.3933, 0.3797, 0.399, 0.378, 0.4024, 0.3812, 0.3331, 0.4065, 0.3313, 0.4009, 0.4258, 0.5046, 0.4226, 0.5055, 0.3987, 0.5134, 0.3671, 0.5264, 0.3611, 0.5085, 0.427, 0.4985, 0.4763, 0.3731, 0.4752, 0.3761, 0.4737, 0.3737, 0.4739, 0.3728, 0.466, 0.3727, 0.4705, 0.3682, 0.4731, 0.3699, 0.4696, 0.3718, 0.4744, 0.3681, 0.4794, 0.3737, 0.4763, 0.3731, 0.4745, 0.3705, 0.4675, 0.378, 0.466, 0.3727, 0.4696, 0.3718, 0.4708, 0.3749, 0.4705, 0.3682, 0.4744, 0.3681, 0.4745, 0.3705, 0.4731, 0.3699, 0.475, 0.3794, 0.4675, 0.378, 0.4708, 0.3749, 0.4752, 0.3761, 0.4794, 0.3737, 0.475, 0.3794, 0.4752, 0.3761, 0.4763, 0.3731, 0.7742, 0.9342, 0.7742, 0.9459, 0.7573, 0.942, 0.7573, 0.9342, 0.7742, 0.9203, 0.7742, 0.9342, 0.7573, 0.9342, 0.7573, 0.925, 0.4708, 0.3749, 0.4696, 0.3718, 0.472, 0.372, 0.4723, 0.3743, 0.4696, 0.3718, 0.4731, 0.3699, 0.4733, 0.3722, 0.472, 0.372, 0.4728, 0.3733, 0.4728, 0.3726, 0.4731, 0.373, 0.473, 0.3731, 0.4733, 0.3734, 0.4728, 0.3733, 0.473, 0.3731, 0.4732, 0.3732, 0.4745, 0.3705, 0.4763, 0.3731, 0.4739, 0.3728, 0.4737, 0.3725, 0.793, 0.9478, 0.793, 0.9655, 0.7742, 0.9623, 0.7742, 0.9459, 0.4735, 0.373, 0.4733, 0.3734, 0.4732, 0.3732, 0.4733, 0.3731, 0.4752, 0.3761, 0.4708, 0.3749, 0.4723, 0.3743, 0.4737, 0.3737, 0.7742, 0.9459, 0.7742, 0.9623, 0.7573, 0.9529, 0.7573, 0.942, 0.4731, 0.3699, 0.4745, 0.3705, 0.4737, 0.3725, 0.4733, 0.3722, 0.4739, 0.3728, 0.4737, 0.3737, 0.4733, 0.3734, 0.4735, 0.373, 0.4737, 0.3737, 0.4723, 0.3743, 0.4728, 0.3733, 0.4733, 0.3734, 0.4723, 0.3743, 0.472, 0.372, 0.4728, 0.3726, 0.4728, 0.3733, 0.793, 0.9201, 0.793, 0.9351, 0.7742, 0.9342, 0.7742, 0.9203, 0.793, 0.9351, 0.793, 0.9478, 0.7742, 0.9459, 0.7742, 0.9342, 0.4733, 0.3731, 0.4732, 0.3732, 0.4732, 0.3731, 0.4732, 0.3731, 0.7573, 0.9342, 0.7573, 0.942, 0.7507, 0.94, 0.7507, 0.936, 0.7573, 0.925, 0.7573, 0.9342, 0.7507, 0.936, 0.7507, 0.9314, 0.4732, 0.3732, 0.473, 0.3731, 0.4731, 0.3731, 0.4732, 0.3731, 0.7573, 0.942, 0.7573, 0.9529, 0.7507, 0.9454, 0.7507, 0.94, 0.473, 0.3731, 0.4731, 0.373, 0.4731, 0.373, 0.4731, 0.3731, 0.4731, 0.3731, 0.4731, 0.373, 0.4732, 0.373, 0.4732, 0.373, 0.4732, 0.3731, 0.4732, 0.3731, 0.484, 0.3743, 0.479, 0.3798, 0.475, 0.3794, 0.4794, 0.3737, 0.6431, 0.4806, 0.6498, 0.5516, 0.5918, 0.5123, 0.5916, 0.5031, 0.6028, 0.4923, 0.6017, 0.4856, 0.6042, 0.4791, 0.2594, 0.3206, 0.2545, 0.2714, 0.2572, 0.2715, 0.2615, 0.3197, 0.7273, 0.8246, 0.7273, 0.7632, 0.7905, 0.7632, 0.7905, 0.8246, 0.2265, 0.05394, 0.2434, 0.03889, 0.2454, 0.04109, 0.2293, 0.05694, 0.1517, 0.0777, 0.1516, 0.06757, 0.1533, 0.07121, 0.1543, 0.08137, 0.1181, 0.2321, 0.1191, 0.2224, 0.1248, 0.2241, 0.1261, 0.2324, 0.2216, 0.2217, 0.1998, 0.1935, 0.2083, 0.1935, 0.2261, 0.2218, 0.222, 0.51, 0.2175, 0.5039, 0.2193, 0.5029, 0.224, 0.5087, 0.1966, 0.09186, 0.2074, 0.07012, 0.207, 0.08801, 0.2035, 0.0985, 0.1156, 0.3161, 0.1167, 0.2714, 0.1261, 0.2716, 0.1252, 0.3163, 0.2293, 0.06737, 0.2293, 0.05694, 0.2454, 0.04109, 0.2508, 0.04805, 0.2806, 0.3196, 0.2793, 0.2696, 0.3125, 0.2679, 0.3138, 0.3194, 0.245, 0.2563, 0.2216, 0.2217, 0.2261, 0.2218, 0.2483, 0.2564, 0.1173, 0.2583, 0.1181, 0.2321, 0.1261, 0.2324, 0.1262, 0.2585, 0.7273, 0.8964, 0.7273, 0.8246, 0.7905, 0.8246, 0.7904, 0.8965, 0.2806, 0.3385, 0.2806, 0.3196, 0.3138, 0.3194, 0.3138, 0.3387, 0.1153, 0.3332, 0.1156, 0.3161, 0.1252, 0.3163, 0.125, 0.3335, 0.2595, 0.3378, 0.2594, 0.3206, 0.2615, 0.3197, 0.2613, 0.3383, 0.2574, 0.4117, 0.2595, 0.3378, 0.2613, 0.3383, 0.2593, 0.4124, 0.1152, 0.3762, 0.1153, 0.3332, 0.125, 0.3335, 0.1221, 0.3732, 0.2786, 0.4133, 0.2806, 0.3385, 0.3138, 0.3387, 0.3119, 0.4149, 0.2777, 0.4293, 0.2786, 0.4133, 0.3119, 0.4149, 0.3111, 0.4314, 0.2545, 0.4274, 0.2574, 0.4117, 0.2593, 0.4124, 0.2574, 0.4281, 0.2429, 0.467, 0.2506, 0.4501, 0.2545, 0.4477, 0.2475, 0.4653, 0.1455, 0.5012, 0.1444, 0.4973, 0.1475, 0.4964, 0.1489, 0.4985, 0.274, 0.4708, 0.2762, 0.45, 0.3097, 0.4526, 0.3078, 0.4755, 0.2506, 0.4501, 0.2545, 0.4274, 0.2574, 0.4281, 0.2545, 0.4477, 0.2762, 0.45, 0.2777, 0.4293, 0.3111, 0.4314, 0.3097, 0.4526, 0.8519, 0.6318, 0.8519, 0.6796, 0.7888, 0.6797, 0.7888, 0.6295, 0.1496, 0.5103, 0.1474, 0.5057, 0.1507, 0.5026, 0.1526, 0.5069, 0.2204, 0.4984, 0.2356, 0.4814, 0.2406, 0.4805, 0.2242, 0.4987, 0.2175, 0.5039, 0.2204, 0.4984, 0.2242, 0.4987, 0.2193, 0.5029, 0.1538, 0.5193, 0.1496, 0.5103, 0.1526, 0.5069, 0.1554, 0.5155, 0.8519, 0.6185, 0.8519, 0.6318, 0.7888, 0.6295, 0.7888, 0.6162, 0.7337, 0.06871, 0.7643, 0.07479, 0.7694, 0.1657, 0.7367, 0.1707, 0.7643, 0.07479, 0.8009, 0.0823, 0.8009, 0.1512, 0.7694, 0.1657, 0.1755, 0.478, 0.1632, 0.4316, 0.2049, 0.4413, 0.2078, 0.4701, 0.1766, 0.4901, 0.1755, 0.478, 0.2078, 0.4701, 0.2001, 0.4849, 0.1632, 0.4316, 0.1624, 0.4144, 0.2005, 0.4272, 0.2049, 0.4413, 0.1624, 0.4144, 0.1723, 0.3355, 0.2022, 0.3343, 0.2005, 0.4272, 0.1723, 0.3355, 0.1729, 0.3175, 0.2012, 0.3158, 0.2022, 0.3343, 0.1699, 0.2563, 0.1625, 0.2241, 0.1934, 0.2239, 0.1919, 0.2292, 0.1933, 0.2355, 0.1964, 0.2556, 0.1631, 0.08135, 0.1629, 0.06927, 0.1703, 0.06891, 0.1695, 0.08213, 0.7102, 0.06861, 0.7337, 0.06871, 0.7367, 0.1707, 0.7127, 0.1706, 0.1625, 0.2241, 0.1449, 0.2074, 0.153, 0.1958, 0.1934, 0.2239, 0.1568, 0.04225, 0.1507, 0.02229, 0.162, 0.01922, 0.1668, 0.03995, 0.1729, 0.3175, 0.1729, 0.2704, 0.1976, 0.2701, 0.2012, 0.3158, 0.2012, 0.5131, 0.1988, 0.5048, 0.2075, 0.4978, 0.2116, 0.5082, 0.1988, 0.5048, 0.1938, 0.4973, 0.2191, 0.4849, 0.2075, 0.4978, 0.8073, 0.3335, 0.8294, 0.2817, 0.9093, 0.2817, 0.8693, 0.3383, 0.2001, 0.4849, 0.2078, 0.4701, 0.2364, 0.4589, 0.2267, 0.473, 0.2049, 0.4413, 0.2005, 0.4272, 0.2504, 0.4089, 0.244, 0.4246, 0.6061, 0.3529, 0.7855, 0.3529, 0.7799, 0.4525, 0.6386, 0.4461, 0.2022, 0.3343, 0.2012, 0.3158, 0.2516, 0.3239, 0.2531, 0.3361, 0.1919, 0.2292, 0.1965, 0.2336, 0.1933, 0.2355, 0.1695, 0.08213, 0.1703, 0.06891, 0.1825, 0.0701, 0.1812, 0.08473, 0.202, 0.5197, 0.2012, 0.5131, 0.2116, 0.5082, 0.2144, 0.5139, 0.1934, 0.2239, 0.153, 0.1958, 0.1698, 0.1946, 0.2049, 0.222, 0.2009, 0.2225, 0.1668, 0.03995, 0.162, 0.01922, 0.18, 0.01582, 0.1836, 0.03771, 0.8181, 0.4791, 0.9086, 0.4801, 0.8999, 0.5724, 0.7945, 0.5768, 0.1252, 0.3163, 0.1261, 0.2716, 0.1691, 0.2704, 0.1687, 0.3178, 0.1425, 0.04759, 0.1331, 0.02851, 0.149, 0.02281, 0.1553, 0.04267, 0.1261, 0.2324, 0.1248, 0.2241, 0.1283, 0.2209, 0.1434, 0.2097, 0.1576, 0.2248, 0.1538, 0.5193, 0.1554, 0.5155, 0.1708, 0.5205, 0.1704, 0.5249, 0.1543, 0.08137, 0.1533, 0.07121, 0.1618, 0.06937, 0.1622, 0.08129, 0.1262, 0.2585, 0.1261, 0.2324, 0.1576, 0.2248, 0.1659, 0.2565, 0.125, 0.3335, 0.1252, 0.3163, 0.1687, 0.3178, 0.1678, 0.3355, 0.1489, 0.4985, 0.1475, 0.4964, 0.1508, 0.4883, 0.1706, 0.4801, 0.1705, 0.4895, 0.1526, 0.5069, 0.1507, 0.5026, 0.1701, 0.4968, 0.1704, 0.5078, 0.1554, 0.5155, 0.1526, 0.5069, 0.1704, 0.5078, 0.1708, 0.5205, 0.2696, 0.1769, 0.2426, 0.09998, 0.2739, 0.08029, 0.3096, 0.16, 0.1998, 0.1935, 0.1947, 0.1238, 0.1999, 0.127, 0.2083, 0.1935, 0.1687, 0.3178, 0.1691, 0.2704, 0.1729, 0.2704, 0.1729, 0.3175, 0.1553, 0.04267, 0.149, 0.02281, 0.1507, 0.02229, 0.1568, 0.04225, 0.1576, 0.2248, 0.1434, 0.2097, 0.1449, 0.2074, 0.1625, 0.2241, 0.1704, 0.5249, 0.1708, 0.5205, 0.1746, 0.517, 0.1753, 0.5229, 0.1622, 0.08129, 0.1618, 0.06937, 0.1629, 0.06927, 0.1631, 0.08135, 0.1659, 0.2565, 0.1576, 0.2248, 0.1625, 0.2241, 0.1699, 0.2563, 0.1678, 0.3355, 0.1687, 0.3178, 0.1729, 0.3175, 0.1723, 0.3355, 0.153, 0.4116, 0.1678, 0.3355, 0.1723, 0.3355, 0.1624, 0.4144, 0.1705, 0.4895, 0.1706, 0.4801, 0.1755, 0.478, 0.1766, 0.4901, 0.1706, 0.4801, 0.1628, 0.4499, 0.1587, 0.4308, 0.1632, 0.4316, 0.1755, 0.478, 0.1704, 0.5078, 0.1701, 0.4968, 0.1769, 0.5, 0.1762, 0.5092, 0.1708, 0.5205, 0.1704, 0.5078, 0.1762, 0.5092, 0.1746, 0.517, 0.1575, 0.09793, 0.1612, 0.08886, 0.1621, 0.08909, 0.1582, 0.09845, 0.1528, 0.09427, 0.1548, 0.08757, 0.1612, 0.08886, 0.1575, 0.09793, 0.1633, 0.1022, 0.1678, 0.09071, 0.1793, 0.09447, 0.1768, 0.1092, 0.1582, 0.09845, 0.1621, 0.08909, 0.1678, 0.09071, 0.1633, 0.1022, 0.2426, 0.09998, 0.2291, 0.07454, 0.2547, 0.05315, 0.2739, 0.08029, 0.1947, 0.1238, 0.1884, 0.1086, 0.197, 0.116, 0.1999, 0.127, 0.1498, 0.09196, 0.1523, 0.08442, 0.1548, 0.08757, 0.1528, 0.09427, 0.09929, 0.06248, 0.1144, 0.04352, 0.1348, 0.06537, 0.1272, 0.07939, 0.208, 0.123, 0.2086, 0.1114, 0.2291, 0.07454, 0.2426, 0.09998, 0.1555, 0.5773, 0.1652, 0.5471, 0.1714, 0.548, 0.1627, 0.5792, 0.161, 0.06497, 0.1553, 0.04267, 0.1568, 0.04225, 0.1623, 0.06473, 0.2189, 0.1909, 0.208, 0.123, 0.2426, 0.09998, 0.2696, 0.1769, 0.1257, 0.5634, 0.1436, 0.5376, 0.1652, 0.5471, 0.1555, 0.5773, 0.1516, 0.06757, 0.1425, 0.04759, 0.1553, 0.04267, 0.161, 0.06497, 0.1702, 0.064, 0.1668, 0.03995, 0.1836, 0.03771, 0.1836, 0.06473, 0.1977, 0.5866, 0.2022, 0.551, 0.2165, 0.5509, 0.2127, 0.588, 0.1623, 0.06473, 0.1568, 0.04225, 0.1668, 0.03995, 0.1702, 0.064, 0.1627, 0.5792, 0.1714, 0.548, 0.2022, 0.551, 0.1977, 0.5866, 0.9109, 0.6273, 0.9085, 0.6404, 0.8519, 0.6318, 0.8519, 0.6185, 0.1257, 0.5634, 0.1097, 0.5478, 0.132, 0.5268, 0.1436, 0.5376, 0.1097, 0.5478, 0.1031, 0.5389, 0.1279, 0.5213, 0.132, 0.5268, 0.9085, 0.6404, 0.897, 0.6881, 0.8519, 0.6796, 0.8519, 0.6318, 0.2586, 0.4482, 0.2613, 0.4283, 0.2777, 0.4293, 0.2762, 0.45, 0.2523, 0.467, 0.2586, 0.4482, 0.2762, 0.45, 0.274, 0.4708, 0.09742, 0.5301, 0.09173, 0.5194, 0.1201, 0.5065, 0.1239, 0.5147, 0.2613, 0.4283, 0.2629, 0.4126, 0.2786, 0.4133, 0.2777, 0.4293, 0.2629, 0.4126, 0.265, 0.3384, 0.2806, 0.3385, 0.2786, 0.4133, 0.05138, 0.397, 0.04128, 0.3366, 0.07433, 0.3343, 0.08214, 0.3884, 0.04128, 0.3366, 0.04046, 0.3166, 0.07383, 0.3161, 0.07433, 0.3343, 0.265, 0.3384, 0.2652, 0.3197, 0.2806, 0.3196, 0.2806, 0.3385, 0.6829, 0.8962, 0.6626, 0.8232, 0.7273, 0.8246, 0.7273, 0.8964, 0.04553, 0.2488, 0.05305, 0.2147, 0.08306, 0.2232, 0.07761, 0.2538, 0.2652, 0.3197, 0.2614, 0.2711, 0.2793, 0.2696, 0.2806, 0.3196, 0.2094, 0.09975, 0.21, 0.08395, 0.2293, 0.05694, 0.2293, 0.06737, 0.04046, 0.3166, 0.04338, 0.264, 0.07596, 0.2678, 0.07383, 0.3161, 0.7888, 0.6126, 0.8519, 0.6149, 0.8519, 0.6185, 0.7888, 0.6162, 0.05305, 0.2147, 0.0573, 0.2015, 0.08644, 0.2113, 0.08306, 0.2232, 0.1216, 0.03687, 0.1331, 0.02851, 0.1425, 0.04759, 0.1373, 0.05819, 0.2105, 0.06637, 0.2265, 0.05394, 0.2293, 0.05694, 0.21, 0.08395, 0.6626, 0.8232, 0.6497, 0.7637, 0.7273, 0.7632, 0.7273, 0.8246, 0.3609, 0.9141, 0.4085, 0.9115, 0.4086, 0.9629, 0.361, 0.9566, 0.7888, 0.6053, 0.852, 0.6076, 0.8519, 0.6149, 0.7888, 0.6126, 0.1843, 0.1158, 0.1825, 0.09514, 0.1884, 0.1086, 0.1947, 0.1238, 0.1826, 0.1941, 0.1843, 0.1158, 0.1947, 0.1238, 0.1998, 0.1935, 0.2145, 0.5066, 0.213, 0.4979, 0.2204, 0.4984, 0.2175, 0.5039, 0.213, 0.4979, 0.2258, 0.4832, 0.2356, 0.4814, 0.2204, 0.4984, 0.2429, 0.455, 0.2487, 0.4258, 0.2545, 0.4274, 0.2506, 0.4501, 0.2339, 0.4703, 0.2429, 0.455, 0.2506, 0.4501, 0.2429, 0.467, 0.2487, 0.4258, 0.2536, 0.4101, 0.2574, 0.4117, 0.2545, 0.4274, 0.2536, 0.4101, 0.256, 0.3369, 0.2595, 0.3378, 0.2574, 0.4117, 0.256, 0.3369, 0.2551, 0.3224, 0.2594, 0.3206, 0.2595, 0.3378, 0.2385, 0.2561, 0.2126, 0.2217, 0.2216, 0.2217, 0.245, 0.2563, 0.5505, 0.8487, 0.4648, 0.844, 0.4742, 0.8003, 0.548, 0.8049, 0.2179, 0.5122, 0.2145, 0.5066, 0.2175, 0.5039, 0.222, 0.51, 0.2126, 0.2217, 0.1826, 0.1941, 0.1998, 0.1935, 0.2216, 0.2217, 0.4085, 0.9115, 0.4622, 0.908, 0.4622, 0.9629, 0.4086, 0.9629, 0.2551, 0.3224, 0.2492, 0.2713, 0.2545, 0.2714, 0.2594, 0.3206, 0.2516, 0.3239, 0.2448, 0.2712, 0.2492, 0.2713, 0.2551, 0.3224, 0.1836, 0.03771, 0.18, 0.01582, 0.1904, 0.01472, 0.194, 0.03737, 0.2049, 0.222, 0.1698, 0.1946, 0.1826, 0.1941, 0.2126, 0.2217, 0.2144, 0.5139, 0.2116, 0.5082, 0.2145, 0.5066, 0.2179, 0.5122, 0.1812, 0.08473, 0.1825, 0.0701, 0.1929, 0.06259, 0.1852, 0.08765, 0.2332, 0.256, 0.21, 0.2275, 0.2049, 0.222, 0.2126, 0.2217, 0.2385, 0.2561, 0.2531, 0.3361, 0.2516, 0.3239, 0.2551, 0.3224, 0.256, 0.3369, 0.2504, 0.4089, 0.2531, 0.3361, 0.256, 0.3369, 0.2536, 0.4101, 0.244, 0.4246, 0.2504, 0.4089, 0.2536, 0.4101, 0.2487, 0.4258, 0.2267, 0.473, 0.2364, 0.4589, 0.2429, 0.455, 0.2339, 0.4703, 0.2364, 0.4589, 0.244, 0.4246, 0.2487, 0.4258, 0.2429, 0.455, 0.2075, 0.4978, 0.2191, 0.4849, 0.2258, 0.4832, 0.213, 0.4979, 0.2116, 0.5082, 0.2075, 0.4978, 0.213, 0.4979, 0.2145, 0.5066, 0.1698, 0.1946, 0.1651, 0.156, 0.1768, 0.1092, 0.1843, 0.1158, 0.1826, 0.1941, 0.1768, 0.1092, 0.1793, 0.09447, 0.1825, 0.09514, 0.1843, 0.1158, 0.7888, 0.5994, 0.852, 0.6017, 0.852, 0.6076, 0.7888, 0.6053, 0.1836, 0.06473, 0.1836, 0.03771, 0.194, 0.03737, 0.1947, 0.05798, 0.1825, 0.0701, 0.1836, 0.06473, 0.1947, 0.05798, 0.1929, 0.06259, 0.852, 0.6017, 0.9154, 0.609, 0.9138, 0.6155, 0.852, 0.6076, 0.852, 0.6076, 0.9138, 0.6155, 0.9119, 0.6234, 0.8519, 0.6149, 0.1929, 0.06259, 0.1947, 0.05798, 0.2105, 0.06637, 0.2074, 0.07012, 0.2261, 0.2218, 0.2083, 0.1935, 0.2189, 0.1909, 0.2341, 0.2199, 0.2074, 0.07012, 0.2105, 0.06637, 0.21, 0.08395, 0.207, 0.08801, 0.2035, 0.0985, 0.207, 0.08801, 0.21, 0.08395, 0.2094, 0.09975, 0.2615, 0.3197, 0.2572, 0.2715, 0.2614, 0.2711, 0.2652, 0.3197, 0.2483, 0.2564, 0.2261, 0.2218, 0.2341, 0.2199, 0.2538, 0.2552, 0.2613, 0.3383, 0.2615, 0.3197, 0.2652, 0.3197, 0.265, 0.3384, 0.2593, 0.4124, 0.2613, 0.3383, 0.265, 0.3384, 0.2629, 0.4126, 0.2574, 0.4281, 0.2593, 0.4124, 0.2629, 0.4126, 0.2613, 0.4283, 0.2475, 0.4653, 0.2545, 0.4477, 0.2586, 0.4482, 0.2523, 0.467, 0.2545, 0.4477, 0.2574, 0.4281, 0.2613, 0.4283, 0.2586, 0.4482, 0.2242, 0.4987, 0.2406, 0.4805, 0.2455, 0.4834, 0.2296, 0.5035, 0.2193, 0.5029, 0.2242, 0.4987, 0.2296, 0.5035, 0.224, 0.5087, 0.1629, 0.06927, 0.1623, 0.06473, 0.1702, 0.064, 0.1703, 0.06891, 0.1703, 0.06891, 0.1702, 0.064, 0.1836, 0.06473, 0.1825, 0.0701, 0.1533, 0.07121, 0.1516, 0.06757, 0.161, 0.06497, 0.1618, 0.06937, 0.2083, 0.1935, 0.1999, 0.127, 0.208, 0.123, 0.2189, 0.1909, 0.1618, 0.06937, 0.161, 0.06497, 0.1623, 0.06473, 0.1629, 0.06927, 0.1999, 0.127, 0.197, 0.116, 0.2086, 0.1114, 0.208, 0.123, 0.1272, 0.07939, 0.1348, 0.06537, 0.1523, 0.08442, 0.1498, 0.09196, 0.1652, 0.5471, 0.1704, 0.5249, 0.1753, 0.5229, 0.1714, 0.548, 0.1559, 0.1145, 0.1633, 0.1022, 0.1768, 0.1092, 0.1651, 0.156, 0.1658, 0.1386, 0.1626, 0.1281, 0.1436, 0.5376, 0.1538, 0.5193, 0.1704, 0.5249, 0.1652, 0.5471, 0.2022, 0.551, 0.202, 0.5197, 0.2144, 0.5139, 0.2165, 0.5509, 0.1714, 0.548, 0.1753, 0.5229, 0.202, 0.5197, 0.2022, 0.551, 0.1436, 0.5376, 0.132, 0.5268, 0.1496, 0.5103, 0.1538, 0.5193, 0.132, 0.5268, 0.1279, 0.5213, 0.1474, 0.5057, 0.1496, 0.5103, 0.1239, 0.5147, 0.1201, 0.5065, 0.1444, 0.4973, 0.1455, 0.5012, 0.08214, 0.3884, 0.07433, 0.3343, 0.1153, 0.3332, 0.1152, 0.3762, 0.07433, 0.3343, 0.07383, 0.3161, 0.1156, 0.3161, 0.1153, 0.3332, 0.07761, 0.2538, 0.08306, 0.2232, 0.1181, 0.2321, 0.1173, 0.2583, 0.07383, 0.3161, 0.07596, 0.2678, 0.1167, 0.2714, 0.1156, 0.3161, 0.8519, 0.6149, 0.9119, 0.6234, 0.9109, 0.6273, 0.8519, 0.6185, 0.08306, 0.2232, 0.08644, 0.2113, 0.1191, 0.2224, 0.1181, 0.2321, 0.1373, 0.05819, 0.1425, 0.04759, 0.1516, 0.06757, 0.1517, 0.0777, 0.1348, 0.06537, 0.1373, 0.05819, 0.1517, 0.0777, 0.1523, 0.08442, 0.197, 0.116, 0.2035, 0.0985, 0.2094, 0.09975, 0.2086, 0.1114, 0.1793, 0.09447, 0.1812, 0.08473, 0.1852, 0.08765, 0.1825, 0.09514, 0.5806, 0.8469, 0.5505, 0.8487, 0.548, 0.8049, 0.6104, 0.8003, 0.1144, 0.04352, 0.1216, 0.03687, 0.1373, 0.05819, 0.1348, 0.06537, 0.2086, 0.1114, 0.2094, 0.09975, 0.2293, 0.06737, 0.2291, 0.07454, 0.1612, 0.08886, 0.1622, 0.08129, 0.1631, 0.08135, 0.1621, 0.08909, 0.1548, 0.08757, 0.1543, 0.08137, 0.1622, 0.08129, 0.1612, 0.08886, 0.1678, 0.09071, 0.1695, 0.08213, 0.1812, 0.08473, 0.1793, 0.09447, 0.1621, 0.08909, 0.1631, 0.08135, 0.1695, 0.08213, 0.1678, 0.09071, 0.2291, 0.07454, 0.2293, 0.06737, 0.2508, 0.04805, 0.2547, 0.05315, 0.1884, 0.1086, 0.1966, 0.09186, 0.2035, 0.0985, 0.197, 0.116, 0.1523, 0.08442, 0.1517, 0.0777, 0.1543, 0.08137, 0.1548, 0.08757, 0.07596, 0.2678, 0.07761, 0.2538, 0.1173, 0.2583, 0.1167, 0.2714, 0.2572, 0.2715, 0.2483, 0.2564, 0.2538, 0.2552, 0.2614, 0.2711, 0.2448, 0.2712, 0.2332, 0.256, 0.2385, 0.2561, 0.2492, 0.2713, 0.2492, 0.2713, 0.2385, 0.2561, 0.245, 0.2563, 0.2545, 0.2714, 0.04338, 0.264, 0.04553, 0.2488, 0.07761, 0.2538, 0.07596, 0.2678, 0.2614, 0.2711, 0.2538, 0.2552, 0.2779, 0.2526, 0.2793, 0.2696, 0.1691, 0.2704, 0.1659, 0.2565, 0.1699, 0.2563, 0.1729, 0.2704, 0.1261, 0.2716, 0.1262, 0.2585, 0.1659, 0.2565, 0.1691, 0.2704, 0.9086, 0.4801, 0.9372, 0.4806, 0.9305, 0.5516, 0.8999, 0.5724, 0.1729, 0.2704, 0.1699, 0.2563, 0.1964, 0.2556, 0.1976, 0.2701, 0.2793, 0.2696, 0.2779, 0.2526, 0.3116, 0.2509, 0.3125, 0.2679, 0.1167, 0.2714, 0.1173, 0.2583, 0.1262, 0.2585, 0.1261, 0.2716, 0.2545, 0.2714, 0.245, 0.2563, 0.2483, 0.2564, 0.2572, 0.2715, 0.1279, 0.5213, 0.1239, 0.5147, 0.1455, 0.5012, 0.1474, 0.5057, 0.2406, 0.4805, 0.2475, 0.4653, 0.2523, 0.467, 0.2455, 0.4834, 0.2191, 0.4849, 0.2267, 0.473, 0.2339, 0.4703, 0.2258, 0.4832, 0.2258, 0.4832, 0.2339, 0.4703, 0.2429, 0.467, 0.2356, 0.4814, 0.1031, 0.5389, 0.09742, 0.5301, 0.1239, 0.5147, 0.1279, 0.5213, 0.897, 0.6881, 0.8926, 0.7213, 0.8523, 0.7204, 0.8519, 0.6796, 0.1701, 0.4968, 0.1705, 0.4895, 0.1766, 0.4901, 0.1769, 0.5, 0.1507, 0.5026, 0.1489, 0.4985, 0.1705, 0.4895, 0.1701, 0.4968, 0.1938, 0.4973, 0.2001, 0.4849, 0.2267, 0.473, 0.2191, 0.4849, 0.1769, 0.5, 0.1766, 0.4901, 0.2001, 0.4849, 0.1938, 0.4973, 0.8519, 0.6796, 0.8523, 0.7204, 0.7888, 0.7172, 0.7888, 0.6797, 0.1474, 0.5057, 0.1455, 0.5012, 0.1489, 0.4985, 0.1507, 0.5026, 0.2356, 0.4814, 0.2429, 0.467, 0.2475, 0.4653, 0.2406, 0.4805, 0.1628, 0.4499, 0.1706, 0.4801, 0.1508, 0.4883, 0.1577, 0.4739, 0.1221, 0.3732, 0.125, 0.3335, 0.1678, 0.3355, 0.153, 0.4116, 0.1462, 0.3997, 0.1357, 0.3875, 0.1587, 0.4308, 0.153, 0.4116, 0.1624, 0.4144, 0.1632, 0.4316, 0.1651, 0.156, 0.1698, 0.1946, 0.153, 0.1958, 0.1612, 0.1821, 0.1272, 0.07939, 0.1239, 0.08875, 0.0928, 0.07612, 0.09929, 0.06248, 0.1526, 0.1049, 0.1582, 0.09845, 0.1633, 0.1022, 0.1559, 0.1145, 0.1547, 0.1108, 0.1498, 0.09196, 0.148, 0.0965, 0.1239, 0.08875, 0.1272, 0.07939, 0.1524, 0.1035, 0.1575, 0.09793, 0.1582, 0.09845, 0.1526, 0.1049, 0.1528, 0.09427, 0.1511, 0.09735, 0.148, 0.0965, 0.1498, 0.09196, 0.1511, 0.09735, 0.1528, 0.09427, 0.1575, 0.09793, 0.1524, 0.1035, 0.1218, 0.8835, 0.1352, 0.8969, 0.1424, 0.9144, 0.1424, 0.9333, 0.1352, 0.9508, 0.1218, 0.9642, 0.1043, 0.9715, 0.08537, 0.9715, 0.06787, 0.9642, 0.05447, 0.9508, 0.04722, 0.9333, 0.04722, 0.9144, 0.05447, 0.8969, 0.06787, 0.8835, 0.08537, 0.8763, 0.1043, 0.8763, 0.4143, 0.6748, 0.4206, 0.6677, 0.4289, 0.6639, 0.438, 0.6638, 0.4467, 0.6667, 0.4536, 0.673, 0.4585, 0.6813, 0.4596, 0.6913, 0.4591, 0.7023, 0.4549, 0.7125, 0.4464, 0.7214, 0.432, 0.7278, 0.4185, 0.7181, 0.4115, 0.7066, 0.4088, 0.6955, 0.4108, 0.6844, 0.4658, 0.74, 0.4464, 0.7214, 0.4549, 0.7125, 0.4772, 0.726, 0.4431, 0.6385, 0.438, 0.6638, 0.4289, 0.6639, 0.4246, 0.6384, 0.4531, 0.7513, 0.432, 0.7278, 0.4464, 0.7214, 0.4658, 0.74, 0.4603, 0.6451, 0.4467, 0.6667, 0.438, 0.6638, 0.4431, 0.6385, 0.3896, 0.734, 0.4185, 0.7181, 0.432, 0.7278, 0.4018, 0.7517, 0.474, 0.6572, 0.4536, 0.673, 0.4467, 0.6667, 0.4603, 0.6451, 0.3818, 0.7145, 0.4115, 0.7066, 0.4185, 0.7181, 0.3896, 0.734, 0.4829, 0.673, 0.4585, 0.6813, 0.4536, 0.673, 0.474, 0.6572, 0.3798, 0.6943, 0.4088, 0.6955, 0.4115, 0.7066, 0.3818, 0.7145, 0.4864, 0.6909, 0.4596, 0.6913, 0.4585, 0.6813, 0.4829, 0.673, 0.3928, 0.6579, 0.4143, 0.6748, 0.4108, 0.6844, 0.3836, 0.6749, 0.3836, 0.6749, 0.4108, 0.6844, 0.4088, 0.6955, 0.3798, 0.6943, 0.4846, 0.7092, 0.4591, 0.7023, 0.4596, 0.6913, 0.4864, 0.6909, 0.407, 0.6451, 0.4206, 0.6677, 0.4143, 0.6748, 0.3928, 0.6579, 0.4772, 0.726, 0.4549, 0.7125, 0.4591, 0.7023, 0.4846, 0.7092, 0.4246, 0.6384, 0.4289, 0.6639, 0.4206, 0.6677, 0.407, 0.6451, 0.2177, 0.8835, 0.2311, 0.8969, 0.2383, 0.9144, 0.2383, 0.9333, 0.2311, 0.9508, 0.2177, 0.9642, 0.2002, 0.9715, 0.1812, 0.9715, 0.1637, 0.9642, 0.1503, 0.9508, 0.1431, 0.9333, 0.1431, 0.9144, 0.1503, 0.8969, 0.1637, 0.8835, 0.1812, 0.8763, 0.2002, 0.8763, 0.3072, 0.6754, 0.3135, 0.6684, 0.3218, 0.6646, 0.3309, 0.6645, 0.3396, 0.6674, 0.3465, 0.6736, 0.3514, 0.682, 0.3525, 0.6919, 0.352, 0.7029, 0.3478, 0.7132, 0.3393, 0.7221, 0.3249, 0.7285, 0.3114, 0.7188, 0.3044, 0.7073, 0.3017, 0.6961, 0.3037, 0.685, 0.3587, 0.7406, 0.3393, 0.7221, 0.3478, 0.7132, 0.3701, 0.7267, 0.336, 0.6391, 0.3309, 0.6645, 0.3218, 0.6646, 0.3175, 0.6391, 0.346, 0.752, 0.3249, 0.7285, 0.3393, 0.7221, 0.3587, 0.7406, 0.3532, 0.6458, 0.3396, 0.6674, 0.3309, 0.6645, 0.336, 0.6391, 0.2825, 0.7347, 0.3114, 0.7188, 0.3249, 0.7285, 0.2947, 0.7523, 0.3669, 0.6578, 0.3465, 0.6736, 0.3396, 0.6674, 0.3532, 0.6458, 0.2747, 0.7152, 0.3044, 0.7073, 0.3114, 0.7188, 0.2825, 0.7347, 0.3758, 0.6737, 0.3514, 0.682, 0.3465, 0.6736, 0.3669, 0.6578, 0.2727, 0.695, 0.3017, 0.6961, 0.3044, 0.7073, 0.2747, 0.7152, 0.3793, 0.6916, 0.3525, 0.6919, 0.3514, 0.682, 0.3758, 0.6737, 0.2857, 0.6585, 0.3072, 0.6754, 0.3037, 0.685, 0.2765, 0.6756, 0.2765, 0.6756, 0.3037, 0.685, 0.3017, 0.6961, 0.2727, 0.695, 0.3774, 0.7099, 0.352, 0.7029, 0.3525, 0.6919, 0.3793, 0.6916, 0.2999, 0.6458, 0.3135, 0.6684, 0.3072, 0.6754, 0.2857, 0.6585, 0.3701, 0.7267, 0.3478, 0.7132, 0.352, 0.7029, 0.3774, 0.7099, 0.3175, 0.6391, 0.3218, 0.6646, 0.3135, 0.6684, 0.2999, 0.6458, 0.1628, 0.4499, 0.07732, 0.4717, 0.07282, 0.457, 0.1587, 0.4308, 0.1577, 0.4739, 0.08178, 0.4888, 0.07732, 0.4717, 0.1628, 0.4499, 0.1462, 0.3997, 0.06341, 0.4313, 0.05818, 0.4178, 0.1357, 0.3875, 0.1587, 0.4308, 0.07282, 0.457, 0.06746, 0.442, 0.153, 0.4116, 0.1508, 0.4883, 0.08527, 0.5023, 0.08178, 0.4888, 0.1577, 0.4739, 0.153, 0.4116, 0.06746, 0.442, 0.06341, 0.4313, 0.1462, 0.3997, 0.05138, 0.397, 0.08214, 0.3884, 0.1152, 0.3762, 0.1221, 0.3732, 0.1357, 0.3875, 0.05818, 0.4178, 0.1201, 0.5065, 0.09173, 0.5194, 0.08527, 0.5023, 0.1508, 0.4883, 0.1475, 0.4964, 0.1444, 0.4973, 0.1626, 0.1281, 0.08291, 0.1166, 0.08483, 0.1053, 0.1559, 0.1145, 0.1651, 0.156, 0.07896, 0.1375, 0.08156, 0.1246, 0.1658, 0.1386, 0.1526, 0.1049, 0.08641, 0.09536, 0.08662, 0.09395, 0.1524, 0.1035, 0.1547, 0.1108, 0.08531, 0.102, 0.08641, 0.09536, 0.1526, 0.1049, 0.1658, 0.1386, 0.08156, 0.1246, 0.08291, 0.1166, 0.1626, 0.1281, 0.1283, 0.2209, 0.05939, 0.196, 0.06573, 0.179, 0.1434, 0.2097, 0.1559, 0.1145, 0.08483, 0.1053, 0.08531, 0.102, 0.1547, 0.1108, 0.153, 0.1958, 0.07031, 0.1659, 0.07433, 0.1549, 0.1612, 0.1821, 0.1434, 0.2097, 0.06573, 0.179, 0.06666, 0.1766, 0.1449, 0.2074, 0.1449, 0.2074, 0.06666, 0.1766, 0.07031, 0.1659, 0.153, 0.1958, 0.1612, 0.1821, 0.07433, 0.1549, 0.07896, 0.1375, 0.1651, 0.156, 0.08644, 0.2113, 0.0573, 0.2015, 0.05939, 0.196, 0.1283, 0.2209, 0.1248, 0.2241, 0.1191, 0.2224, 0.1511, 0.09735, 0.1524, 0.1035, 0.08662, 0.09395, 0.0928, 0.07612, 0.1239, 0.08875, 0.148, 0.0965, 0.2022, 0.2288, 0.1998, 0.2291, 0.1996, 0.2281, 0.2011, 0.2258, 0.1919, 0.2292, 0.1955, 0.2301, 0.199, 0.232, 0.1965, 0.2336, 0.2004, 0.2338, 0.2005, 0.2314, 0.2022, 0.2288, 0.2053, 0.2281, 0.1934, 0.2239, 0.1967, 0.227, 0.1955, 0.2301, 0.1919, 0.2292, 0.1965, 0.2336, 0.199, 0.232, 0.2005, 0.2314, 0.2004, 0.2338, 0.2009, 0.2225, 0.2011, 0.2258, 0.1967, 0.227, 0.1934, 0.2239, 0.2053, 0.2281, 0.2022, 0.2288, 0.2011, 0.2258, 0.2009, 0.2225, 0.8179, 0.9515, 0.801, 0.9515, 0.801, 0.9437, 0.8179, 0.9397, 0.8179, 0.9654, 0.801, 0.9607, 0.801, 0.9515, 0.8179, 0.9515, 0.1967, 0.227, 0.1982, 0.2276, 0.1979, 0.2299, 0.1955, 0.2301, 0.1955, 0.2301, 0.1979, 0.2299, 0.1992, 0.2297, 0.199, 0.232, 0.1987, 0.2285, 0.199, 0.2288, 0.199, 0.2289, 0.1987, 0.2293, 0.1992, 0.2285, 0.1991, 0.2287, 0.199, 0.2288, 0.1987, 0.2285, 0.2005, 0.2314, 0.1996, 0.2294, 0.1998, 0.2291, 0.2022, 0.2288, 0.8367, 0.9379, 0.8179, 0.9397, 0.8179, 0.9233, 0.8367, 0.9201, 0.1994, 0.2289, 0.1992, 0.2288, 0.1991, 0.2287, 0.1992, 0.2285, 0.2011, 0.2258, 0.1996, 0.2281, 0.1982, 0.2276, 0.1967, 0.227, 0.8179, 0.9397, 0.801, 0.9437, 0.801, 0.9328, 0.8179, 0.9233, 0.199, 0.232, 0.1992, 0.2297, 0.1996, 0.2294, 0.2005, 0.2314, 0.1998, 0.2291, 0.1994, 0.2289, 0.1992, 0.2285, 0.1996, 0.2281, 0.1996, 0.2281, 0.1992, 0.2285, 0.1987, 0.2285, 0.1982, 0.2276, 0.1982, 0.2276, 0.1987, 0.2285, 0.1987, 0.2293, 0.1979, 0.2299, 0.8367, 0.9655, 0.8179, 0.9654, 0.8179, 0.9515, 0.8367, 0.9506, 0.8367, 0.9506, 0.8179, 0.9515, 0.8179, 0.9397, 0.8367, 0.9379, 0.1992, 0.2288, 0.1991, 0.2288, 0.1991, 0.2288, 0.1991, 0.2287, 0.801, 0.9515, 0.7944, 0.9496, 0.7944, 0.9457, 0.801, 0.9437, 0.801, 0.9607, 0.7944, 0.9543, 0.7944, 0.9496, 0.801, 0.9515, 0.1991, 0.2287, 0.1991, 0.2288, 0.199, 0.2288, 0.199, 0.2288, 0.801, 0.9437, 0.7944, 0.9457, 0.7944, 0.9402, 0.801, 0.9328, 0.199, 0.2288, 0.199, 0.2288, 0.199, 0.2288, 0.199, 0.2289, 0.199, 0.2288, 0.1991, 0.2288, 0.1991, 0.2288, 0.1991, 0.2288, 0.1991, 0.2288, 0.199, 0.2288, 0.21, 0.2275, 0.2053, 0.2281, 0.2009, 0.2225, 0.2049, 0.222, 0.9372, 0.4806, 0.9762, 0.4791, 0.9786, 0.4856, 0.9776, 0.4923, 0.9888, 0.5031, 0.9886, 0.5123, 0.9305, 0.5516])
me_cube_001.materials.append(mat_material)
me_cube_001.use_remesh_preserve_volume = False
me_cube_001.use_remesh_preserve_attributes = False
me_cube_001.use_mirror_vertex_groups = False
me_cube_001.update()

# ---- objects
ob_minivan_car = bpy.data.objects.new('MiniVan Car', me_cube_001)

# ---- transforms, parenting, visibility, modifiers, constraints
ob_minivan_car.location = (0.0, 0.0, 0.0)
ob_minivan_car.lineart.crease_threshold = 0.0

# ---- collection membership
col_collection.objects.link(ob_minivan_car)

# ---- scene / render settings (as saved in the file)
scene.frame_start = 1; scene.frame_end = 250; scene.frame_set(1)
scene.render.engine = 'CYCLES'
scene.cycles.use_denoising = False
scene.cycles.samples = 1024
scene.cycles.sampling_pattern = 'TABULATED_SOBOL'
scene.cycles.use_adaptive_sampling = False
scene.cycles.use_light_tree = False
scene.cycles.bake_type = 'AO'
scene.view_settings.view_transform = 'Filmic'
bpy.context.view_layer.update()

# ---- added for rendering (the .blend has no active camera and no usable light): camera, sun
cam_auto = bpy.data.cameras.new('AutoCamera')
cam_auto.lens = 50.0
cam_auto.sensor_width = 36.0
cam_auto.clip_end = 1000.0
ob_auto_camera = bpy.data.objects.new('AutoCamera', cam_auto)
scene.collection.objects.link(ob_auto_camera)
ob_auto_camera.location = (5.50341, -6.60734, 4.40016)
ob_auto_camera.rotation_euler = (1.09748, -7.21219e-08, 0.694738)
scene.camera = ob_auto_camera
light_auto_sun = bpy.data.lights.new('AutoSun', 'SUN')
light_auto_sun.energy = 3.0
light_auto_sun.angle = 0.0523599
ob_auto_sun = bpy.data.objects.new('AutoSun', light_auto_sun)
scene.collection.objects.link(ob_auto_sun)
ob_auto_sun.rotation_euler = (0.872665, 0.174533, 0.523599)
bpy.context.view_layer.update()
